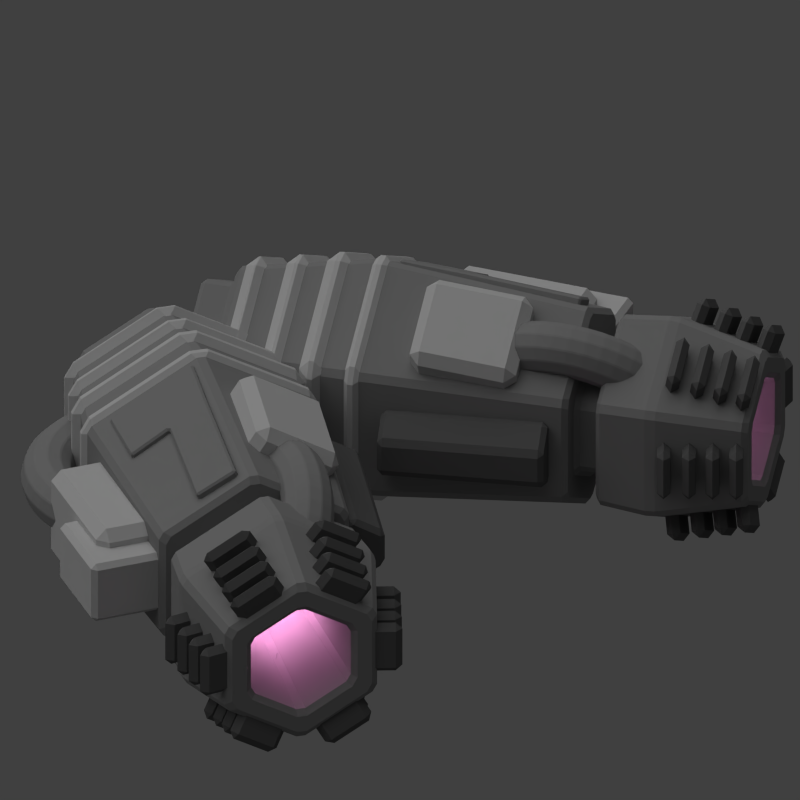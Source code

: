 # Source: small_steering_module.blend  (saved by Blender 2.69.0; exported with 4.5.12 LTS)
import bpy
from mathutils import Matrix  # noqa: F401  (used for matrix-valued properties, if any)

bpy.ops.wm.read_factory_settings(use_empty=True)
scene = bpy.context.scene
scene.name = 'Scene'

# ---- collections
col_collection_1 = bpy.data.collections.new('Collection 1'); scene.collection.children.link(col_collection_1)
col_group = bpy.data.collections.new('Group')  # instanced only; not linked into the scene

# ---- materials (node trees are filled in below, after node groups)
mat_material = bpy.data.materials.new('Material')
mat_material.alpha_threshold = 0.0
mat_material.use_transparent_shadow = False
mat_material.diffuse_color = (0.281, 0.281, 0.281, 1.0)
mat_material.roughness = 0.5
mat_material.line_color = (0.0, 0.0, 0.0, 1.0)
mat_material_002 = bpy.data.materials.new('Material.002')
mat_material_002.alpha_threshold = 0.0
mat_material_002.use_transparent_shadow = False
mat_material_002.diffuse_color = (0.1329, 0.1329, 0.1329, 1.0)
mat_material_002.roughness = 0.5
mat_material_002.line_color = (0.0, 0.0, 0.0, 1.0)
mat_material_001 = bpy.data.materials.new('Material.001')
mat_material_001.alpha_threshold = 0.0
mat_material_001.use_transparent_shadow = False
mat_material_001.diffuse_color = (0.6152, 0.6152, 0.6152, 1.0)
mat_material_001.roughness = 0.5
mat_material_001.line_color = (0.0, 0.0, 0.0, 1.0)

# ---- material node trees

# ---- world
world_world = bpy.data.worlds.new('World'); scene.world = world_world
world_world.color = (0.05088, 0.05088, 0.05088)
world_world.use_sun_shadow = False
world_world.sun_shadow_jitter_overblur = 0.0
world_world.cycles.sampling_method = 'MANUAL'
world_world.cycles.sample_map_resolution = 256

# ---- cameras
cam_camera = bpy.data.cameras.new('Camera')
cam_camera.type = 'ORTHO'
cam_camera.clip_end = 100.0
cam_camera.lens = 35.0
cam_camera.sensor_width = 32.0
cam_camera.sensor_height = 18.0
cam_camera.ortho_scale = 7.5
cam_camera.dof.focus_distance = 0.0
cam_camera.dof.aperture_fstop = 128.0

# ---- lights
light_lamp = bpy.data.lights.new('Lamp', 'POINT')
light_lamp.color = (1.0, 0.3599, 0.7405)
light_lamp.transmission_factor = 0.0
light_lamp.cutoff_distance = 30.0
light_lamp.energy = 200.0
light_lamp.shadow_buffer_clip_start = 1.001
light_lamp.shadow_soft_size = 1.0
light_lamp.shadow_maximum_resolution = 0.006
light_lamp.use_absolute_resolution = True
light_lamp.cycles.use_multiple_importance_sampling = False
light_sun = bpy.data.lights.new('Sun', 'SUN')
light_sun.transmission_factor = 0.0
light_sun.angle = 1.571
light_sun.energy = 1.0
light_sun.shadow_buffer_clip_start = 0.5
light_sun.shadow_soft_size = 1.0
light_sun.shadow_cascade_max_distance = 1000.0
light_sun.cycles.use_multiple_importance_sampling = False

# ---- meshes
me_torus_001 = bpy.data.meshes.new('Torus.001')
me_torus_001.from_pydata([(-0.4416, -0.7348, -2.958e-07), (-0.4416, -0.7013, 0.125), (-0.4416, -0.6098, 0.2165), (-0.4416, -0.4848, 0.25), (-0.4416, -0.3598, 0.2165), (-0.4416, -0.2683, 0.125), (-0.4416, -0.2348, -1.69e-07), (-0.4416, -0.2683, -0.125), (-0.4416, -0.3598, -0.2165), (-0.4416, -0.4848, -0.25), (-0.4416, -0.6098, -0.2165), (-0.4416, -0.7013, -0.125), (-0.2784, -0.7241, -3.129e-07), (-0.2828, -0.6909, 0.125), (-0.2948, -0.6002, 0.2165), (-0.3111, -0.4762, 0.25), (-0.3274, -0.3523, 0.2165), (-0.3393, -0.2616, 0.125), (-0.3437, -0.2284, -1.788e-07), (-0.3393, -0.2616, -0.125), (-0.3274, -0.3523, -0.2165), (-0.3111, -0.4762, -0.25), (-0.2948, -0.6002, -0.2165), (-0.2828, -0.6909, -0.125), (-0.1181, -0.6922, -2.98e-07), (-0.1267, -0.6599, 0.125), (-0.1504, -0.5715, 0.2165), (-0.1828, -0.4507, 0.25), (-0.2151, -0.33, 0.2165), (-0.2388, -0.2416, 0.125), (-0.2475, -0.2092, -1.937e-07), (-0.2388, -0.2416, -0.125), (-0.2151, -0.33, -0.2165), (-0.1828, -0.4507, -0.25), (-0.1504, -0.5715, -0.2165), (-0.1267, -0.6599, -0.125), (0.03676, -0.6397, -2.98e-07), (0.02394, -0.6087, 0.125), (-0.01108, -0.5242, 0.2165), (-0.05891, -0.4087, 0.25), (-0.1067, -0.2932, 0.2165), (-0.1418, -0.2087, 0.125), (-0.1546, -0.1777, -1.639e-07), (-0.1418, -0.2087, -0.125), (-0.1067, -0.2932, -0.2165), (-0.05891, -0.4087, -0.25), (-0.01108, -0.5242, -0.2165), (0.02394, -0.6087, -0.125), (0.1834, -0.5673, -2.98e-07), (0.1667, -0.5383, 0.125), (0.1209, -0.4591, 0.2165), (0.0584, -0.3508, 0.25), (-0.004096, -0.2426, 0.2165), (-0.04985, -0.1633, 0.125), (-0.0666, -0.1343, -1.788e-07), (-0.04985, -0.1633, -0.125), (-0.004096, -0.2426, -0.2165), (0.0584, -0.3508, -0.25), (0.1209, -0.4591, -0.2165), (0.1667, -0.5383, -0.125), (0.3194, -0.4765, -2.98e-07), (0.299, -0.4499, 0.125), (0.2433, -0.3773, 0.2165), (0.1672, -0.2782, 0.25), (0.09107, -0.179, 0.2165), (0.03536, -0.1064, 0.125), (0.01497, -0.07982, -1.788e-07), (0.03536, -0.1064, -0.125), (0.09107, -0.179, -0.2165), (0.1672, -0.2782, -0.25), (0.2433, -0.3773, -0.2165), (0.299, -0.4499, -0.125), (0.4423, -0.3687, -2.98e-07), (0.4186, -0.345, 0.125), (0.3539, -0.2803, 0.2165), (0.2655, -0.1919, 0.25), (0.1771, -0.1035, 0.2165), (0.1124, -0.03882, 0.125), (0.08873, -0.01513, -1.49e-07), (0.1124, -0.03882, -0.125), (0.1771, -0.1035, -0.2165), (0.2655, -0.1919, -0.25), (0.3539, -0.2803, -0.2165), (0.4186, -0.345, -0.125), (0.5501, -0.2458, -2.98e-07), (0.5235, -0.2254, 0.125), (0.4509, -0.1697, 0.2165), (0.3518, -0.09357, 0.25), (0.2526, -0.01747, 0.2165), (0.18, 0.03823, 0.125), (0.1534, 0.05862, -2.384e-07), (0.18, 0.03823, -0.125), (0.2526, -0.01747, -0.2165), (0.3518, -0.09357, -0.25), (0.4509, -0.1697, -0.2165), (0.5235, -0.2254, -0.125), (0.6409, -0.1098, -2.98e-07), (0.6119, -0.09306, 0.125), (0.5327, -0.0473, 0.2165), (0.4244, 0.0152, 0.25), (0.3162, 0.0777, 0.2165), (0.2369, 0.1234, 0.125), (0.2079, 0.1402, -2.384e-07), (0.2369, 0.1234, -0.125), (0.3162, 0.0777, -0.2165), (0.4244, 0.0152, -0.25), (0.5327, -0.0473, -0.2165), (0.6119, -0.09306, -0.125), (0.7133, 0.03684, -3.576e-07), (0.6823, 0.04966, 0.125), (0.5978, 0.08468, 0.2165), (0.4823, 0.1325, 0.25), (0.3668, 0.1803, 0.2165), (0.2823, 0.2154, 0.125), (0.2513, 0.2282, -1.788e-07), (0.2823, 0.2154, -0.125), (0.3668, 0.1803, -0.2165), (0.4823, 0.1325, -0.25), (0.5978, 0.08468, -0.2165), (0.6823, 0.04966, -0.125), (0.7658, 0.1917, -1.192e-07), (0.7335, 0.2003, 0.125), (0.6451, 0.224, 0.2165), (0.5243, 0.2564, 0.25), (0.4036, 0.2887, 0.2165), (0.3152, 0.3124, 0.125), (0.2828, 0.3211, -1.192e-07), (0.3152, 0.3124, -0.125), (0.4036, 0.2887, -0.2165), (0.5243, 0.2564, -0.25), (0.6451, 0.224, -0.2165), (0.7335, 0.2003, -0.125), (0.7977, 0.352, -1.192e-07), (0.7645, 0.3564, 0.125), (0.6738, 0.3684, 0.2165), (0.5498, 0.3847, 0.25), (0.4259, 0.401, 0.2165), (0.3352, 0.4129, 0.125), (0.302, 0.4173, -1.192e-07), (0.3352, 0.4129, -0.125), (0.4259, 0.401, -0.2165), (0.5498, 0.3847, -0.25), (0.6738, 0.3684, -0.2165), (0.7645, 0.3564, -0.125), (0.8084, 0.5152, -2.384e-07), (0.7749, 0.5152, 0.125), (0.6834, 0.5152, 0.2165), (0.5584, 0.5152, 0.25), (0.4334, 0.5152, 0.2165), (0.3419, 0.5152, 0.125), (0.3084, 0.5152, -1.192e-07), (0.3419, 0.5152, -0.125), (0.4334, 0.5152, -0.2165), (0.5584, 0.5152, -0.25), (0.6834, 0.5152, -0.2165), (0.7749, 0.5152, -0.125), (0.7977, 0.6784, -1.192e-07), (0.7645, 0.674, 0.125), (0.6738, 0.662, 0.2165), (0.5498, 0.6457, 0.25), (0.4259, 0.6294, 0.2165), (0.3352, 0.6175, 0.125), (0.302, 0.6131, -5.96e-08), (0.3352, 0.6175, -0.125), (0.4259, 0.6294, -0.2165), (0.5498, 0.6457, -0.25), (0.6738, 0.662, -0.2165), (0.7645, 0.674, -0.125), (0.7658, 0.8387, 0.0), (0.7335, 0.8301, 0.125), (0.6451, 0.8064, 0.2165), (0.5243, 0.774, 0.25), (0.4036, 0.7417, 0.2165), (0.3152, 0.718, 0.125), (0.2828, 0.7093, -5.96e-08), (0.3152, 0.718, -0.125), (0.4036, 0.7417, -0.2165), (0.5243, 0.774, -0.25), (0.6451, 0.8064, -0.2165), (0.7335, 0.8301, -0.125), (0.7133, 0.9936, -1.192e-07), (0.6823, 0.9807, 0.125), (0.5978, 0.9457, 0.2165), (0.4823, 0.8979, 0.25), (0.3668, 0.85, 0.2165), (0.2823, 0.815, 0.125), (0.2513, 0.8022, -5.96e-08), (0.2823, 0.815, -0.125), (0.3668, 0.85, -0.2165), (0.4823, 0.8979, -0.25), (0.5978, 0.9457, -0.2165), (0.6823, 0.9807, -0.125), (0.6409, 1.14, 0.0), (0.6119, 1.123, 0.125), (0.5327, 1.078, 0.2165), (0.4244, 1.015, 0.25), (0.3162, 0.9527, 0.2165), (0.2369, 0.9069, 0.125), (0.2079, 0.8902, 0.0), (0.2369, 0.9069, -0.125), (0.3162, 0.9527, -0.2165), (0.4244, 1.015, -0.25), (0.5327, 1.078, -0.2165), (0.6119, 1.123, -0.125), (0.5501, 1.276, 5.96e-08), (0.5235, 1.256, 0.125), (0.4509, 1.2, 0.2165), (0.3518, 1.124, 0.25), (0.2526, 1.048, 0.2165), (0.18, 0.9922, 0.125), (0.1534, 0.9718, 0.0), (0.18, 0.9922, -0.125), (0.2526, 1.048, -0.2165), (0.3518, 1.124, -0.25), (0.4509, 1.2, -0.2165), (0.5235, 1.256, -0.125), (0.4423, 1.399, 5.96e-08), (0.4186, 1.375, 0.125), (0.3539, 1.311, 0.2165), (0.2655, 1.222, 0.25), (0.1771, 1.134, 0.2165), (0.1124, 1.069, 0.125), (0.08873, 1.046, 2.98e-08), (0.1124, 1.069, -0.125), (0.1771, 1.134, -0.2165), (0.2655, 1.222, -0.25), (0.3539, 1.311, -0.2165), (0.4186, 1.375, -0.125), (0.3194, 1.507, 5.96e-08), (0.299, 1.48, 0.125), (0.2433, 1.408, 0.2165), (0.1672, 1.309, 0.25), (0.09107, 1.209, 0.2165), (0.03536, 1.137, 0.125), (0.01497, 1.11, 5.96e-08), (0.03536, 1.137, -0.125), (0.09107, 1.209, -0.2165), (0.1672, 1.309, -0.25), (0.2433, 1.408, -0.2165), (0.299, 1.48, -0.125), (0.1834, 1.598, 5.96e-08), (0.1667, 1.569, 0.125), (0.1209, 1.489, 0.2165), (0.0584, 1.381, 0.25), (-0.004096, 1.273, 0.2165), (-0.04985, 1.194, 0.125), (-0.0666, 1.165, 5.96e-08), (-0.04985, 1.194, -0.125), (-0.004096, 1.273, -0.2165), (0.0584, 1.381, -0.25), (0.1209, 1.489, -0.2165), (0.1667, 1.569, -0.125), (0.03676, 1.67, 2.682e-07), (0.02394, 1.639, 0.125), (-0.01108, 1.555, 0.2165), (-0.05891, 1.439, 0.25), (-0.1067, 1.324, 0.2165), (-0.1418, 1.239, 0.125), (-0.1546, 1.208, 1.341e-07), (-0.1418, 1.239, -0.125), (-0.1067, 1.324, -0.2165), (-0.05891, 1.439, -0.25), (-0.01108, 1.555, -0.2165), (0.02394, 1.639, -0.125), (-0.1181, 1.723, 2.682e-07), (-0.1267, 1.69, 0.125), (-0.1504, 1.602, 0.2165), (-0.1828, 1.481, 0.25), (-0.2151, 1.36, 0.2165), (-0.2388, 1.272, 0.125), (-0.2475, 1.24, 1.341e-07), (-0.2388, 1.272, -0.125), (-0.2151, 1.36, -0.2165), (-0.1828, 1.481, -0.25), (-0.1504, 1.602, -0.2165), (-0.1267, 1.69, -0.125), (-0.2784, 1.755, 2.533e-07), (-0.2828, 1.721, 0.125), (-0.2948, 1.631, 0.2165), (-0.3111, 1.507, 0.25), (-0.3274, 1.383, 0.2165), (-0.3393, 1.292, 0.125), (-0.3437, 1.259, 1.416e-07), (-0.3393, 1.292, -0.125), (-0.3274, 1.383, -0.2165), (-0.3111, 1.507, -0.25), (-0.2948, 1.631, -0.2165), (-0.2828, 1.721, -0.125), (-0.4416, 1.765, 2.785e-07), (-0.4416, 1.732, 0.125), (-0.4416, 1.64, 0.2165), (-0.4416, 1.515, 0.25), (-0.4416, 1.39, 0.2165), (-0.4416, 1.299, 0.125), (-0.4416, 1.265, 1.517e-07), (-0.4416, 1.299, -0.125), (-0.4416, 1.39, -0.2165), (-0.4416, 1.515, -0.25), (-0.4416, 1.64, -0.2165), (-0.4416, 1.732, -0.125), (-0.6048, 1.755, 2.831e-07), (-0.6004, 1.721, 0.125), (-0.5884, 1.631, 0.2165), (-0.5721, 1.507, 0.25), (-0.5558, 1.383, 0.2165), (-0.5439, 1.292, 0.125), (-0.5395, 1.259, 1.565e-07), (-0.5439, 1.292, -0.125), (-0.5558, 1.383, -0.2165), (-0.5721, 1.507, -0.25), (-0.5884, 1.631, -0.2165), (-0.6004, 1.721, -0.125), (-0.7651, 1.723, 3.278e-07), (-0.7565, 1.69, 0.125), (-0.7328, 1.602, 0.2165), (-0.7004, 1.481, 0.25), (-0.6681, 1.36, 0.2165), (-0.6444, 1.272, 0.125), (-0.6357, 1.24, 1.639e-07), (-0.6444, 1.272, -0.125), (-0.6681, 1.36, -0.2165), (-0.7004, 1.481, -0.25), (-0.7328, 1.602, -0.2165), (-0.7565, 1.69, -0.125), (-0.92, 1.67, 3.278e-07), (-0.9071, 1.639, 0.125), (-0.8721, 1.555, 0.2165), (-0.8243, 1.439, 0.25), (-0.7764, 1.324, 0.2165), (-0.7414, 1.239, 0.125), (-0.7286, 1.208, 2.235e-07), (-0.7414, 1.239, -0.125), (-0.7764, 1.324, -0.2165), (-0.8243, 1.439, -0.25), (-0.8721, 1.555, -0.2165), (-0.9071, 1.639, -0.125), (-1.067, 1.598, 2.98e-07), (-1.05, 1.569, 0.125), (-1.004, 1.489, 0.2165), (-0.9416, 1.381, 0.25), (-0.8791, 1.273, 0.2165), (-0.8333, 1.194, 0.125), (-0.8166, 1.165, 1.788e-07), (-0.8333, 1.194, -0.125), (-0.8791, 1.273, -0.2165), (-0.9416, 1.381, -0.25), (-1.004, 1.489, -0.2165), (-1.05, 1.569, -0.125), (-1.203, 1.507, 2.98e-07), (-1.182, 1.48, 0.125), (-1.126, 1.408, 0.2165), (-1.05, 1.309, 0.25), (-0.9743, 1.209, 0.2165), (-0.9186, 1.137, 0.125), (-0.8982, 1.11, 1.788e-07), (-0.9186, 1.137, -0.125), (-0.9743, 1.209, -0.2165), (-1.05, 1.309, -0.25), (-1.126, 1.408, -0.2165), (-1.182, 1.48, -0.125), (-1.325, 1.399, 2.98e-07), (-1.302, 1.375, 0.125), (-1.237, 1.311, 0.2165), (-1.149, 1.222, 0.25), (-1.06, 1.134, 0.2165), (-0.9956, 1.069, 0.125), (-0.9719, 1.046, 1.788e-07), (-0.9956, 1.069, -0.125), (-1.06, 1.134, -0.2165), (-1.149, 1.222, -0.25), (-1.237, 1.311, -0.2165), (-1.302, 1.375, -0.125), (-1.433, 1.276, 2.98e-07), (-1.407, 1.256, 0.125), (-1.334, 1.2, 0.2165), (-1.235, 1.124, 0.25), (-1.136, 1.048, 0.2165), (-1.063, 0.9922, 0.125), (-1.037, 0.9718, 2.384e-07), (-1.063, 0.9922, -0.125), (-1.136, 1.048, -0.2165), (-1.235, 1.124, -0.25), (-1.334, 1.2, -0.2165), (-1.407, 1.256, -0.125), (-1.524, 1.14, 1.788e-07), (-1.495, 1.123, 0.125), (-1.416, 1.078, 0.2165), (-1.308, 1.015, 0.25), (-1.199, 0.9527, 0.2165), (-1.12, 0.9069, 0.125), (-1.091, 0.8902, 1.788e-07), (-1.12, 0.9069, -0.125), (-1.199, 0.9527, -0.2165), (-1.308, 1.015, -0.25), (-1.416, 1.078, -0.2165), (-1.495, 1.123, -0.125), (-1.596, 0.9935, 3.576e-07), (-1.566, 0.9807, 0.125), (-1.481, 0.9457, 0.2165), (-1.365, 0.8979, 0.25), (-1.25, 0.85, 0.2165), (-1.165, 0.815, 0.125), (-1.135, 0.8022, 2.384e-07), (-1.165, 0.815, -0.125), (-1.25, 0.85, -0.2165), (-1.365, 0.8979, -0.25), (-1.481, 0.9457, -0.2165), (-1.566, 0.9807, -0.125), (-1.649, 0.8387, 1.192e-07), (-1.617, 0.8301, 0.125), (-1.528, 0.8064, 0.2165), (-1.408, 0.774, 0.25), (-1.287, 0.7417, 0.2165), (-1.198, 0.718, 0.125), (-1.166, 0.7093, 1.788e-07), (-1.198, 0.718, -0.125), (-1.287, 0.7417, -0.2165), (-1.408, 0.774, -0.25), (-1.528, 0.8064, -0.2165), (-1.617, 0.8301, -0.125), (-1.681, 0.6784, 1.192e-07), (-1.648, 0.674, 0.125), (-1.557, 0.662, 0.2165), (-1.433, 0.6457, 0.25), (-1.309, 0.6294, 0.2165), (-1.218, 0.6175, 0.125), (-1.185, 0.6131, 1.192e-07), (-1.218, 0.6175, -0.125), (-1.309, 0.6294, -0.2165), (-1.433, 0.6457, -0.25), (-1.557, 0.662, -0.2165), (-1.648, 0.674, -0.125), (-1.692, 0.5152, 1.192e-07), (-1.658, 0.5152, 0.125), (-1.567, 0.5152, 0.2165), (-1.442, 0.5152, 0.25), (-1.317, 0.5152, 0.2165), (-1.225, 0.5152, 0.125), (-1.192, 0.5152, 1.192e-07), (-1.225, 0.5152, -0.125), (-1.317, 0.5152, -0.2165), (-1.442, 0.5152, -0.25), (-1.567, 0.5152, -0.2165), (-1.658, 0.5152, -0.125), (-1.681, 0.352, 1.192e-07), (-1.648, 0.3564, 0.125), (-1.557, 0.3684, 0.2165), (-1.433, 0.3847, 0.25), (-1.309, 0.401, 0.2165), (-1.218, 0.4129, 0.125), (-1.185, 0.4173, 1.192e-07), (-1.218, 0.4129, -0.125), (-1.309, 0.401, -0.2165), (-1.433, 0.3847, -0.25), (-1.557, 0.3684, -0.2165), (-1.648, 0.3564, -0.125), (-1.649, 0.1917, 0.0), (-1.617, 0.2003, 0.125), (-1.528, 0.224, 0.2165), (-1.408, 0.2564, 0.25), (-1.287, 0.2887, 0.2165), (-1.198, 0.3124, 0.125), (-1.166, 0.3211, 5.96e-08), (-1.198, 0.3124, -0.125), (-1.287, 0.2887, -0.2165), (-1.408, 0.2564, -0.25), (-1.528, 0.224, -0.2165), (-1.617, 0.2003, -0.125), (-1.596, 0.03684, 0.0), (-1.566, 0.04966, 0.125), (-1.481, 0.08468, 0.2165), (-1.365, 0.1325, 0.25), (-1.25, 0.1803, 0.2165), (-1.165, 0.2154, 0.125), (-1.135, 0.2282, 5.96e-08), (-1.165, 0.2154, -0.125), (-1.25, 0.1803, -0.2165), (-1.365, 0.1325, -0.25), (-1.481, 0.08468, -0.2165), (-1.566, 0.04966, -0.125), (-1.524, -0.1098, -5.96e-08), (-1.495, -0.09306, 0.125), (-1.416, -0.0473, 0.2165), (-1.308, 0.0152, 0.25), (-1.199, 0.0777, 0.2165), (-1.12, 0.1234, 0.125), (-1.091, 0.1402, 5.96e-08), (-1.12, 0.1234, -0.125), (-1.199, 0.0777, -0.2165), (-1.308, 0.0152, -0.25), (-1.416, -0.0473, -0.2165), (-1.495, -0.09306, -0.125), (-1.433, -0.2458, -5.96e-08), (-1.407, -0.2254, 0.125), (-1.334, -0.1697, 0.2165), (-1.235, -0.09357, 0.25), (-1.136, -0.01747, 0.2165), (-1.063, 0.03823, 0.125), (-1.037, 0.05862, 5.96e-08), (-1.063, 0.03824, -0.125), (-1.136, -0.01747, -0.2165), (-1.235, -0.09357, -0.25), (-1.334, -0.1697, -0.2165), (-1.407, -0.2254, -0.125), (-1.325, -0.3687, -5.96e-08), (-1.302, -0.345, 0.125), (-1.237, -0.2803, 0.2165), (-1.149, -0.1919, 0.25), (-1.06, -0.1035, 0.2165), (-0.9956, -0.03882, 0.125), (-0.9719, -0.01513, 2.98e-08), (-0.9956, -0.03882, -0.125), (-1.06, -0.1035, -0.2165), (-1.149, -0.1919, -0.25), (-1.237, -0.2803, -0.2165), (-1.302, -0.345, -0.125), (-1.203, -0.4765, -5.96e-08), (-1.182, -0.4499, 0.125), (-1.126, -0.3773, 0.2165), (-1.05, -0.2782, 0.25), (-0.9743, -0.179, 0.2165), (-0.9186, -0.1064, 0.125), (-0.8982, -0.07982, -5.96e-08), (-0.9186, -0.1064, -0.125), (-0.9743, -0.179, -0.2165), (-1.05, -0.2782, -0.25), (-1.126, -0.3773, -0.2165), (-1.182, -0.4499, -0.125), (-1.067, -0.5673, -5.96e-08), (-1.05, -0.5383, 0.125), (-1.004, -0.4591, 0.2165), (-0.9416, -0.3508, 0.25), (-0.8791, -0.2426, 0.2165), (-0.8333, -0.1633, 0.125), (-0.8166, -0.1343, -5.96e-08), (-0.8333, -0.1633, -0.125), (-0.8791, -0.2426, -0.2165), (-0.9416, -0.3508, -0.25), (-1.004, -0.4591, -0.2165), (-1.05, -0.5383, -0.125), (-0.92, -0.6397, -1.192e-07), (-0.9071, -0.6087, 0.125), (-0.8721, -0.5242, 0.2165), (-0.8243, -0.4087, 0.25), (-0.7764, -0.2932, 0.2165), (-0.7414, -0.2087, 0.125), (-0.7286, -0.1777, -7.451e-08), (-0.7414, -0.2087, -0.125), (-0.7764, -0.2932, -0.2165), (-0.8243, -0.4087, -0.25), (-0.8721, -0.5242, -0.2165), (-0.9071, -0.6087, -0.125), (-0.7651, -0.6922, -1.192e-07), (-0.7565, -0.6599, 0.125), (-0.7328, -0.5715, 0.2165), (-0.7004, -0.4507, 0.25), (-0.6681, -0.33, 0.2165), (-0.6444, -0.2416, 0.125), (-0.6357, -0.2092, -1.043e-07), (-0.6444, -0.2416, -0.125), (-0.6681, -0.33, -0.2165), (-0.7004, -0.4507, -0.25), (-0.7328, -0.5715, -0.2165), (-0.7565, -0.6599, -0.125), (-0.6048, -0.7241, -2.831e-07), (-0.6004, -0.6909, 0.125), (-0.5884, -0.6002, 0.2165), (-0.5721, -0.4762, 0.25), (-0.5558, -0.3523, 0.2165), (-0.5439, -0.2616, 0.125), (-0.5395, -0.2284, -1.639e-07), (-0.5439, -0.2616, -0.125), (-0.5558, -0.3523, -0.2165), (-0.5721, -0.4762, -0.25), (-0.5884, -0.6002, -0.2165), (-0.6004, -0.6909, -0.125)], [], [(0, 12, 13, 1), (1, 13, 14, 2), (2, 14, 15, 3), (3, 15, 16, 4), (4, 16, 17, 5), (5, 17, 18, 6), (6, 18, 19, 7), (7, 19, 20, 8), (8, 20, 21, 9), (9, 21, 22, 10), (10, 22, 23, 11), (0, 11, 23, 12), (12, 24, 25, 13), (13, 25, 26, 14), (14, 26, 27, 15), (15, 27, 28, 16), (16, 28, 29, 17), (17, 29, 30, 18), (18, 30, 31, 19), (19, 31, 32, 20), (20, 32, 33, 21), (21, 33, 34, 22), (22, 34, 35, 23), (23, 35, 24, 12), (24, 36, 37, 25), (25, 37, 38, 26), (26, 38, 39, 27), (27, 39, 40, 28), (28, 40, 41, 29), (29, 41, 42, 30), (30, 42, 43, 31), (31, 43, 44, 32), (32, 44, 45, 33), (33, 45, 46, 34), (34, 46, 47, 35), (35, 47, 36, 24), (36, 48, 49, 37), (37, 49, 50, 38), (38, 50, 51, 39), (39, 51, 52, 40), (40, 52, 53, 41), (41, 53, 54, 42), (42, 54, 55, 43), (43, 55, 56, 44), (44, 56, 57, 45), (45, 57, 58, 46), (46, 58, 59, 47), (47, 59, 48, 36), (48, 60, 61, 49), (49, 61, 62, 50), (50, 62, 63, 51), (51, 63, 64, 52), (52, 64, 65, 53), (53, 65, 66, 54), (54, 66, 67, 55), (55, 67, 68, 56), (56, 68, 69, 57), (57, 69, 70, 58), (58, 70, 71, 59), (59, 71, 60, 48), (60, 72, 73, 61), (61, 73, 74, 62), (62, 74, 75, 63), (63, 75, 76, 64), (64, 76, 77, 65), (65, 77, 78, 66), (66, 78, 79, 67), (67, 79, 80, 68), (68, 80, 81, 69), (69, 81, 82, 70), (70, 82, 83, 71), (71, 83, 72, 60), (72, 84, 85, 73), (73, 85, 86, 74), (74, 86, 87, 75), (75, 87, 88, 76), (76, 88, 89, 77), (77, 89, 90, 78), (78, 90, 91, 79), (79, 91, 92, 80), (80, 92, 93, 81), (81, 93, 94, 82), (82, 94, 95, 83), (83, 95, 84, 72), (84, 96, 97, 85), (85, 97, 98, 86), (86, 98, 99, 87), (87, 99, 100, 88), (88, 100, 101, 89), (89, 101, 102, 90), (90, 102, 103, 91), (91, 103, 104, 92), (92, 104, 105, 93), (93, 105, 106, 94), (94, 106, 107, 95), (95, 107, 96, 84), (96, 108, 109, 97), (97, 109, 110, 98), (98, 110, 111, 99), (99, 111, 112, 100), (100, 112, 113, 101), (101, 113, 114, 102), (102, 114, 115, 103), (103, 115, 116, 104), (104, 116, 117, 105), (105, 117, 118, 106), (106, 118, 119, 107), (107, 119, 108, 96), (108, 120, 121, 109), (109, 121, 122, 110), (110, 122, 123, 111), (111, 123, 124, 112), (112, 124, 125, 113), (113, 125, 126, 114), (114, 126, 127, 115), (115, 127, 128, 116), (116, 128, 129, 117), (117, 129, 130, 118), (118, 130, 131, 119), (119, 131, 120, 108), (120, 132, 133, 121), (121, 133, 134, 122), (122, 134, 135, 123), (123, 135, 136, 124), (124, 136, 137, 125), (125, 137, 138, 126), (126, 138, 139, 127), (127, 139, 140, 128), (128, 140, 141, 129), (129, 141, 142, 130), (130, 142, 143, 131), (131, 143, 132, 120), (132, 144, 145, 133), (133, 145, 146, 134), (134, 146, 147, 135), (135, 147, 148, 136), (136, 148, 149, 137), (137, 149, 150, 138), (138, 150, 151, 139), (139, 151, 152, 140), (140, 152, 153, 141), (141, 153, 154, 142), (142, 154, 155, 143), (143, 155, 144, 132), (144, 156, 157, 145), (145, 157, 158, 146), (146, 158, 159, 147), (147, 159, 160, 148), (148, 160, 161, 149), (149, 161, 162, 150), (150, 162, 163, 151), (151, 163, 164, 152), (152, 164, 165, 153), (153, 165, 166, 154), (154, 166, 167, 155), (155, 167, 156, 144), (156, 168, 169, 157), (157, 169, 170, 158), (158, 170, 171, 159), (159, 171, 172, 160), (160, 172, 173, 161), (161, 173, 174, 162), (162, 174, 175, 163), (163, 175, 176, 164), (164, 176, 177, 165), (165, 177, 178, 166), (166, 178, 179, 167), (167, 179, 168, 156), (168, 180, 181, 169), (169, 181, 182, 170), (170, 182, 183, 171), (171, 183, 184, 172), (172, 184, 185, 173), (173, 185, 186, 174), (174, 186, 187, 175), (175, 187, 188, 176), (176, 188, 189, 177), (177, 189, 190, 178), (178, 190, 191, 179), (179, 191, 180, 168), (180, 192, 193, 181), (181, 193, 194, 182), (182, 194, 195, 183), (183, 195, 196, 184), (184, 196, 197, 185), (185, 197, 198, 186), (186, 198, 199, 187), (187, 199, 200, 188), (188, 200, 201, 189), (189, 201, 202, 190), (190, 202, 203, 191), (191, 203, 192, 180), (192, 204, 205, 193), (193, 205, 206, 194), (194, 206, 207, 195), (195, 207, 208, 196), (196, 208, 209, 197), (197, 209, 210, 198), (198, 210, 211, 199), (199, 211, 212, 200), (200, 212, 213, 201), (201, 213, 214, 202), (202, 214, 215, 203), (203, 215, 204, 192), (204, 216, 217, 205), (205, 217, 218, 206), (206, 218, 219, 207), (207, 219, 220, 208), (208, 220, 221, 209), (209, 221, 222, 210), (210, 222, 223, 211), (211, 223, 224, 212), (212, 224, 225, 213), (213, 225, 226, 214), (214, 226, 227, 215), (215, 227, 216, 204), (216, 228, 229, 217), (217, 229, 230, 218), (218, 230, 231, 219), (219, 231, 232, 220), (220, 232, 233, 221), (221, 233, 234, 222), (222, 234, 235, 223), (223, 235, 236, 224), (224, 236, 237, 225), (225, 237, 238, 226), (226, 238, 239, 227), (227, 239, 228, 216), (228, 240, 241, 229), (229, 241, 242, 230), (230, 242, 243, 231), (231, 243, 244, 232), (232, 244, 245, 233), (233, 245, 246, 234), (234, 246, 247, 235), (235, 247, 248, 236), (236, 248, 249, 237), (237, 249, 250, 238), (238, 250, 251, 239), (239, 251, 240, 228), (240, 252, 253, 241), (241, 253, 254, 242), (242, 254, 255, 243), (243, 255, 256, 244), (244, 256, 257, 245), (245, 257, 258, 246), (246, 258, 259, 247), (247, 259, 260, 248), (248, 260, 261, 249), (249, 261, 262, 250), (250, 262, 263, 251), (251, 263, 252, 240), (252, 264, 265, 253), (253, 265, 266, 254), (254, 266, 267, 255), (255, 267, 268, 256), (256, 268, 269, 257), (257, 269, 270, 258), (258, 270, 271, 259), (259, 271, 272, 260), (260, 272, 273, 261), (261, 273, 274, 262), (262, 274, 275, 263), (263, 275, 264, 252), (264, 276, 277, 265), (265, 277, 278, 266), (266, 278, 279, 267), (267, 279, 280, 268), (268, 280, 281, 269), (269, 281, 282, 270), (270, 282, 283, 271), (271, 283, 284, 272), (272, 284, 285, 273), (273, 285, 286, 274), (274, 286, 287, 275), (275, 287, 276, 264), (276, 288, 289, 277), (277, 289, 290, 278), (278, 290, 291, 279), (279, 291, 292, 280), (280, 292, 293, 281), (281, 293, 294, 282), (282, 294, 295, 283), (283, 295, 296, 284), (284, 296, 297, 285), (285, 297, 298, 286), (286, 298, 299, 287), (287, 299, 288, 276), (288, 300, 301, 289), (289, 301, 302, 290), (290, 302, 303, 291), (291, 303, 304, 292), (292, 304, 305, 293), (293, 305, 306, 294), (294, 306, 307, 295), (295, 307, 308, 296), (296, 308, 309, 297), (297, 309, 310, 298), (298, 310, 311, 299), (299, 311, 300, 288), (300, 312, 313, 301), (301, 313, 314, 302), (302, 314, 315, 303), (303, 315, 316, 304), (304, 316, 317, 305), (305, 317, 318, 306), (306, 318, 319, 307), (307, 319, 320, 308), (308, 320, 321, 309), (309, 321, 322, 310), (310, 322, 323, 311), (311, 323, 312, 300), (312, 324, 325, 313), (313, 325, 326, 314), (314, 326, 327, 315), (315, 327, 328, 316), (316, 328, 329, 317), (317, 329, 330, 318), (318, 330, 331, 319), (319, 331, 332, 320), (320, 332, 333, 321), (321, 333, 334, 322), (322, 334, 335, 323), (323, 335, 324, 312), (324, 336, 337, 325), (325, 337, 338, 326), (326, 338, 339, 327), (327, 339, 340, 328), (328, 340, 341, 329), (329, 341, 342, 330), (330, 342, 343, 331), (331, 343, 344, 332), (332, 344, 345, 333), (333, 345, 346, 334), (334, 346, 347, 335), (335, 347, 336, 324), (336, 348, 349, 337), (337, 349, 350, 338), (338, 350, 351, 339), (339, 351, 352, 340), (340, 352, 353, 341), (341, 353, 354, 342), (342, 354, 355, 343), (343, 355, 356, 344), (344, 356, 357, 345), (345, 357, 358, 346), (346, 358, 359, 347), (347, 359, 348, 336), (348, 360, 361, 349), (349, 361, 362, 350), (350, 362, 363, 351), (351, 363, 364, 352), (352, 364, 365, 353), (353, 365, 366, 354), (354, 366, 367, 355), (355, 367, 368, 356), (356, 368, 369, 357), (357, 369, 370, 358), (358, 370, 371, 359), (359, 371, 360, 348), (360, 372, 373, 361), (361, 373, 374, 362), (362, 374, 375, 363), (363, 375, 376, 364), (364, 376, 377, 365), (365, 377, 378, 366), (366, 378, 379, 367), (367, 379, 380, 368), (368, 380, 381, 369), (369, 381, 382, 370), (370, 382, 383, 371), (371, 383, 372, 360), (372, 384, 385, 373), (373, 385, 386, 374), (374, 386, 387, 375), (375, 387, 388, 376), (376, 388, 389, 377), (377, 389, 390, 378), (378, 390, 391, 379), (379, 391, 392, 380), (380, 392, 393, 381), (381, 393, 394, 382), (382, 394, 395, 383), (383, 395, 384, 372), (384, 396, 397, 385), (385, 397, 398, 386), (386, 398, 399, 387), (387, 399, 400, 388), (388, 400, 401, 389), (389, 401, 402, 390), (390, 402, 403, 391), (391, 403, 404, 392), (392, 404, 405, 393), (393, 405, 406, 394), (394, 406, 407, 395), (395, 407, 396, 384), (396, 408, 409, 397), (397, 409, 410, 398), (398, 410, 411, 399), (399, 411, 412, 400), (400, 412, 413, 401), (401, 413, 414, 402), (402, 414, 415, 403), (403, 415, 416, 404), (404, 416, 417, 405), (405, 417, 418, 406), (406, 418, 419, 407), (407, 419, 408, 396), (408, 420, 421, 409), (409, 421, 422, 410), (410, 422, 423, 411), (411, 423, 424, 412), (412, 424, 425, 413), (413, 425, 426, 414), (414, 426, 427, 415), (415, 427, 428, 416), (416, 428, 429, 417), (417, 429, 430, 418), (418, 430, 431, 419), (419, 431, 420, 408), (420, 432, 433, 421), (421, 433, 434, 422), (422, 434, 435, 423), (423, 435, 436, 424), (424, 436, 437, 425), (425, 437, 438, 426), (426, 438, 439, 427), (427, 439, 440, 428), (428, 440, 441, 429), (429, 441, 442, 430), (430, 442, 443, 431), (431, 443, 432, 420), (432, 444, 445, 433), (433, 445, 446, 434), (434, 446, 447, 435), (435, 447, 448, 436), (436, 448, 449, 437), (437, 449, 450, 438), (438, 450, 451, 439), (439, 451, 452, 440), (440, 452, 453, 441), (441, 453, 454, 442), (442, 454, 455, 443), (443, 455, 444, 432), (444, 456, 457, 445), (445, 457, 458, 446), (446, 458, 459, 447), (447, 459, 460, 448), (448, 460, 461, 449), (449, 461, 462, 450), (450, 462, 463, 451), (451, 463, 464, 452), (452, 464, 465, 453), (453, 465, 466, 454), (454, 466, 467, 455), (455, 467, 456, 444), (456, 468, 469, 457), (457, 469, 470, 458), (458, 470, 471, 459), (459, 471, 472, 460), (460, 472, 473, 461), (461, 473, 474, 462), (462, 474, 475, 463), (463, 475, 476, 464), (464, 476, 477, 465), (465, 477, 478, 466), (466, 478, 479, 467), (467, 479, 468, 456), (468, 480, 481, 469), (469, 481, 482, 470), (470, 482, 483, 471), (471, 483, 484, 472), (472, 484, 485, 473), (473, 485, 486, 474), (474, 486, 487, 475), (475, 487, 488, 476), (476, 488, 489, 477), (477, 489, 490, 478), (478, 490, 491, 479), (479, 491, 480, 468), (480, 492, 493, 481), (481, 493, 494, 482), (482, 494, 495, 483), (483, 495, 496, 484), (484, 496, 497, 485), (485, 497, 498, 486), (486, 498, 499, 487), (487, 499, 500, 488), (488, 500, 501, 489), (489, 501, 502, 490), (490, 502, 503, 491), (491, 503, 492, 480), (492, 504, 505, 493), (493, 505, 506, 494), (494, 506, 507, 495), (495, 507, 508, 496), (496, 508, 509, 497), (497, 509, 510, 498), (498, 510, 511, 499), (499, 511, 512, 500), (500, 512, 513, 501), (501, 513, 514, 502), (502, 514, 515, 503), (503, 515, 504, 492), (504, 516, 517, 505), (505, 517, 518, 506), (506, 518, 519, 507), (507, 519, 520, 508), (508, 520, 521, 509), (509, 521, 522, 510), (510, 522, 523, 511), (511, 523, 524, 512), (512, 524, 525, 513), (513, 525, 526, 514), (514, 526, 527, 515), (515, 527, 516, 504), (516, 528, 529, 517), (517, 529, 530, 518), (518, 530, 531, 519), (519, 531, 532, 520), (520, 532, 533, 521), (521, 533, 534, 522), (522, 534, 535, 523), (523, 535, 536, 524), (524, 536, 537, 525), (525, 537, 538, 526), (526, 538, 539, 527), (527, 539, 528, 516), (528, 540, 541, 529), (529, 541, 542, 530), (530, 542, 543, 531), (531, 543, 544, 532), (532, 544, 545, 533), (533, 545, 546, 534), (534, 546, 547, 535), (535, 547, 548, 536), (536, 548, 549, 537), (537, 549, 550, 538), (538, 550, 551, 539), (539, 551, 540, 528), (540, 552, 553, 541), (541, 553, 554, 542), (542, 554, 555, 543), (543, 555, 556, 544), (544, 556, 557, 545), (545, 557, 558, 546), (546, 558, 559, 547), (547, 559, 560, 548), (548, 560, 561, 549), (549, 561, 562, 550), (550, 562, 563, 551), (551, 563, 552, 540), (552, 564, 565, 553), (553, 565, 566, 554), (554, 566, 567, 555), (555, 567, 568, 556), (556, 568, 569, 557), (557, 569, 570, 558), (558, 570, 571, 559), (559, 571, 572, 560), (560, 572, 573, 561), (561, 573, 574, 562), (562, 574, 575, 563), (563, 575, 564, 552), (564, 0, 1, 565), (565, 1, 2, 566), (566, 2, 3, 567), (567, 3, 4, 568), (568, 4, 5, 569), (569, 5, 6, 570), (570, 6, 7, 571), (571, 7, 8, 572), (572, 8, 9, 573), (573, 9, 10, 574), (574, 10, 11, 575), (575, 11, 0, 564)])
me_torus_001.materials.append(mat_material)
me_torus_001.use_remesh_preserve_volume = False
me_torus_001.use_remesh_preserve_attributes = False
me_torus_001.use_mirror_vertex_groups = False
me_torus_001.update()
me_torus = bpy.data.meshes.new('Torus')
me_torus.from_pydata([(0.1245, -2.424, 0.4657), (0.02776, -2.34, 0.4811), (-0.02516, -2.224, 0.4564), (0.3125, -2.383, 0.5413), (0.1959, -2.354, 0.5893), (0.09375, -2.275, 0.5954), (0.03349, -2.166, 0.558), (0.03125, -2.058, 0.4871), (0.4124, -2.354, 0.4643), (0.3805, -2.292, 0.659), (0.262, -2.265, 0.7038), (0.1549, -2.193, 0.7014), (0.08787, -2.094, 0.6522), (0.07883, -1.994, 0.5696), (0.1302, -1.922, 0.4756), (0.5299, -2.193, 0.4848), (0.4785, -2.265, 0.5788), (0.4419, -2.184, 0.7655), (0.3218, -2.16, 0.8075), (0.2102, -2.096, 0.7972), (0.137, -2.007, 0.7374), (0.1219, -1.919, 0.6441), (0.1688, -1.854, 0.5423), (0.2652, -1.831, 0.4593), (0.3853, -1.854, 0.4173), (0.4969, -1.919, 0.4276), (0.5701, -2.007, 0.4874), (0.5852, -2.096, 0.5807), (0.5384, -2.16, 0.6825), (0.4958, -2.061, 0.8588), (0.3743, -2.041, 0.8983), (0.2588, -1.985, 0.8812), (0.1802, -1.909, 0.8121), (0.1596, -1.833, 0.7094), (0.2025, -1.777, 0.6008), (0.2975, -1.757, 0.5153), (0.419, -1.777, 0.4758), (0.5346, -1.833, 0.4929), (0.6132, -1.909, 0.5621), (0.6338, -1.985, 0.6647), (0.5908, -2.041, 0.7733), (0.5413, -1.925, 0.9375), (0.4185, -1.909, 0.9749), (0.2996, -1.863, 0.952), (0.2165, -1.8, 0.875), (0.1914, -1.738, 0.7645), (0.231, -1.692, 0.6501), (0.3248, -1.675, 0.5625), (0.4475, -1.692, 0.5251), (0.5664, -1.738, 0.548), (0.6495, -1.8, 0.625), (0.6746, -1.863, 0.7355), (0.635, -1.909, 0.8499), (0.5774, -1.779, 1.0), (0.4537, -1.766, 1.036), (0.3322, -1.731, 1.008), (0.2454, -1.683, 0.9251), (0.2167, -1.635, 0.8083), (0.2537, -1.6, 0.6894), (0.3465, -1.587, 0.6001), (0.4702, -1.6, 0.5644), (0.5917, -1.635, 0.5918), (0.6784, -1.683, 0.6751), (0.7072, -1.731, 0.7919), (0.6702, -1.766, 0.9108), (0.6037, -1.624, 1.046), (0.4793, -1.615, 1.08), (0.3558, -1.591, 1.049), (0.2665, -1.559, 0.9615), (0.2351, -1.527, 0.8402), (0.2701, -1.503, 0.7179), (0.3622, -1.494, 0.6274), (0.4867, -1.503, 0.5929), (0.6101, -1.527, 0.6237), (0.6995, -1.559, 0.7115), (0.7308, -1.591, 0.8328), (0.6958, -1.615, 0.9551), (0.6197, -1.463, 1.073), (0.4948, -1.459, 1.107), (0.3702, -1.447, 1.074), (0.2792, -1.431, 0.9836), (0.2463, -1.414, 0.8595), (0.2801, -1.403, 0.7352), (0.3718, -1.398, 0.644), (0.4966, -1.403, 0.6102), (0.6213, -1.414, 0.643), (0.7122, -1.431, 0.7336), (0.7452, -1.447, 0.8577), (0.7113, -1.459, 0.982), (0.625, -1.3, 1.083), (0.5, -1.3, 1.116), (0.375, -1.3, 1.083), (0.2835, -1.3, 0.991), (0.25, -1.3, 0.866), (0.2835, -1.3, 0.741), (0.375, -1.3, 0.6495), (0.5, -1.3, 0.616), (0.625, -1.3, 0.6495), (0.7165, -1.3, 0.741), (0.75, -1.3, 0.866), (0.7165, -1.3, 0.991), (0.6197, -1.137, 1.073), (0.4948, -1.141, 1.107), (0.3702, -1.153, 1.074), (0.2792, -1.17, 0.9836), (0.2463, -1.186, 0.8595), (0.2801, -1.198, 0.7352), (0.3718, -1.202, 0.644), (0.4966, -1.198, 0.6102), (0.6213, -1.186, 0.643), (0.7122, -1.17, 0.7336), (0.7452, -1.153, 0.8577), (0.7113, -1.141, 0.982), (0.6037, -0.9767, 1.046), (0.4793, -0.9854, 1.08), (0.3558, -1.009, 1.049), (0.2665, -1.041, 0.9615), (0.2351, -1.074, 0.8402), (0.2701, -1.097, 0.7179), (0.3622, -1.106, 0.6274), (0.4867, -1.097, 0.5929), (0.6101, -1.074, 0.6237), (0.6995, -1.041, 0.7115), (0.7308, -1.009, 0.8328), (0.6958, -0.9854, 0.9551), (0.5774, -0.8219, 1.0), (0.4537, -0.8347, 1.036), (0.3322, -0.8697, 1.008), (0.2454, -0.9176, 0.9251), (0.2167, -0.9654, 0.8083), (0.2537, -1.0, 0.6894), (0.3465, -1.013, 0.6001), (0.4702, -1.0, 0.5644), (0.5917, -0.9654, 0.5918), (0.6784, -0.9176, 0.6751), (0.7072, -0.8697, 0.7919), (0.6702, -0.8347, 0.9108), (0.5413, -0.6753, 0.9375), (0.4185, -0.692, 0.9749), (0.2996, -0.7378, 0.952), (0.2165, -0.8003, 0.875), (0.1914, -0.8628, 0.7645), (0.231, -0.9085, 0.6501), (0.3248, -0.9253, 0.5625), (0.4475, -0.9085, 0.5251), (0.5664, -0.8628, 0.548), (0.6495, -0.8003, 0.625), (0.6746, -0.7378, 0.7355), (0.635, -0.692, 0.8499), (0.4958, -0.5393, 0.8588), (0.3743, -0.5597, 0.8983), (0.2588, -0.6154, 0.8812), (0.1802, -0.6915, 0.8121), (0.1596, -0.7676, 0.7094), (0.2025, -0.8233, 0.6008), (0.2975, -0.8437, 0.5153), (0.419, -0.8233, 0.4758), (0.5346, -0.7676, 0.4929), (0.6132, -0.6915, 0.5621), (0.6338, -0.6154, 0.6647), (0.5908, -0.5597, 0.7733), (0.4419, -0.4164, 0.7655), (0.3218, -0.4401, 0.8075), (0.2102, -0.5048, 0.7972), (0.137, -0.5931, 0.7374), (0.1219, -0.6815, 0.6441), (0.1688, -0.7462, 0.5423), (0.2652, -0.7699, 0.4593), (0.3853, -0.7462, 0.4173), (0.4969, -0.6815, 0.4276), (0.5701, -0.5931, 0.4874), (0.5852, -0.5048, 0.5807), (0.5384, -0.4401, 0.6825), (0.3805, -0.3086, 0.659), (0.262, -0.3351, 0.7038), (0.1549, -0.4077, 0.7014), (0.08787, -0.5069, 0.6522), (0.07883, -0.6061, 0.5696), (0.1302, -0.6787, 0.4756), (0.2283, -0.7052, 0.3954), (0.3467, -0.6787, 0.3506), (0.4538, -0.6061, 0.353), (0.5209, -0.5069, 0.4022), (0.5299, -0.4077, 0.4848), (0.4785, -0.3351, 0.5788), (0.3125, -0.2177, 0.5413), (0.1959, -0.2467, 0.5893), (0.09375, -0.326, 0.5954), (0.03349, -0.4342, 0.558), (0.03125, -0.5425, 0.4871), (0.08762, -0.6217, 0.4018), (0.1875, -0.6507, 0.3248), (0.3041, -0.6217, 0.2768), (0.4062, -0.5425, 0.2706), (0.4665, -0.4342, 0.308), (0.4688, -0.326, 0.3789), (0.4124, -0.2467, 0.4643), (0.2392, -0.1454, 0.4143), (0.1245, -0.1763, 0.4657), (0.02776, -0.2609, 0.4811), (-0.02516, -0.3764, 0.4564), (-0.02008, -0.4919, 0.3982), (0.04166, -0.5764, 0.3222), (0.1435, -0.6073, 0.2486), (0.2582, -0.5764, 0.1972), (0.3549, -0.4919, 0.1817), (0.4078, -0.3764, 0.2064), (0.4028, -0.2609, 0.2646), (0.341, -0.1763, 0.3407), (0.1618, -0.09285, 0.2802), (0.04917, -0.1252, 0.3352), (-0.04191, -0.2136, 0.3604), (-0.0871, -0.3343, 0.3491), (-0.07427, -0.4551, 0.3044), (-0.006862, -0.5435, 0.2381), (0.09706, -0.5758, 0.1681), (0.2096, -0.5435, 0.1131), (0.3007, -0.4551, 0.08787), (0.3459, -0.3343, 0.09914), (0.3331, -0.2136, 0.1439), (0.2657, -0.1252, 0.2102), (0.08158, -0.06095, 0.1413), (-0.02886, -0.09416, 0.2), (-0.1141, -0.1849, 0.2354), (-0.1512, -0.3088, 0.238), (-0.1304, -0.4327, 0.2072), (-0.05712, -0.5235, 0.1511), (0.04895, -0.5567, 0.08478), (0.1594, -0.5235, 0.02607), (0.2446, -0.4327, -0.009344), (0.2818, -0.3088, -0.01196), (0.2609, -0.1849, 0.01892), (0.1876, -0.09416, 0.07501), (-1.338e-07, -0.05026, 1.064e-07), (-0.1083, -0.08375, 0.0625), (-0.1875, -0.1753, 0.1083), (-0.2165, -0.3003, 0.125), (-0.1875, -0.4253, 0.1083), (-0.1083, -0.5168, 0.0625), (-7.049e-08, -0.5503, 2.97e-08), (0.1083, -0.5168, -0.0625), (0.1875, -0.4253, -0.1083), (0.2165, -0.3003, -0.125), (0.1875, -0.1753, -0.1083), (0.1083, -0.08375, -0.0625), (-0.08158, -0.06095, -0.1413), (-0.1876, -0.09416, -0.07501), (-0.2609, -0.1849, -0.01892), (-0.2818, -0.3088, 0.01196), (-0.2446, -0.4327, 0.009344), (-0.1594, -0.5235, -0.02607), (-0.04895, -0.5567, -0.08478), (0.05712, -0.5235, -0.1511), (0.1304, -0.4327, -0.2072), (0.1512, -0.3088, -0.238), (0.1141, -0.1849, -0.2354), (0.02886, -0.09416, -0.2), (-0.1618, -0.09285, -0.2802), (-0.2657, -0.1252, -0.2102), (-0.3331, -0.2136, -0.1439), (-0.3459, -0.3343, -0.09914), (-0.3007, -0.4551, -0.08787), (-0.2096, -0.5435, -0.1131), (-0.09706, -0.5758, -0.1681), (0.006862, -0.5435, -0.2381), (0.07427, -0.4551, -0.3044), (0.0871, -0.3343, -0.3491), (0.04191, -0.2136, -0.3604), (-0.04917, -0.1252, -0.3352), (-0.2392, -0.1454, -0.4143), (-0.341, -0.1763, -0.3407), (-0.4028, -0.2609, -0.2646), (-0.4078, -0.3764, -0.2064), (-0.3549, -0.4919, -0.1817), (-0.2582, -0.5764, -0.1972), (-0.1435, -0.6073, -0.2486), (-0.04166, -0.5764, -0.3222), (0.02008, -0.4919, -0.3982), (0.02516, -0.3764, -0.4564), (-0.02776, -0.2609, -0.4811), (-0.1245, -0.1763, -0.4657), (-0.3125, -0.2177, -0.5413), (-0.4124, -0.2467, -0.4643), (-0.4688, -0.326, -0.3789), (-0.4665, -0.4342, -0.308), (-0.4063, -0.5425, -0.2706), (-0.3041, -0.6217, -0.2768), (-0.1875, -0.6507, -0.3248), (-0.08762, -0.6217, -0.4018), (-0.03125, -0.5425, -0.4871), (-0.03349, -0.4342, -0.558), (-0.09375, -0.326, -0.5954), (-0.1959, -0.2467, -0.5893), (-0.3805, -0.3086, -0.659), (-0.4785, -0.3351, -0.5788), (-0.5299, -0.4077, -0.4849), (-0.5209, -0.5069, -0.4022), (-0.4538, -0.6061, -0.353), (-0.3467, -0.6787, -0.3506), (-0.2283, -0.7052, -0.3954), (-0.1302, -0.6787, -0.4756), (-0.07883, -0.6061, -0.5696), (-0.08787, -0.5069, -0.6522), (-0.1549, -0.4077, -0.7014), (-0.262, -0.3351, -0.7038), (-0.4419, -0.4164, -0.7655), (-0.5384, -0.4401, -0.6825), (-0.5852, -0.5048, -0.5807), (-0.5701, -0.5931, -0.4874), (-0.4969, -0.6815, -0.4276), (-0.3853, -0.7462, -0.4173), (-0.2652, -0.7699, -0.4593), (-0.1688, -0.7462, -0.5423), (-0.1219, -0.6815, -0.6441), (-0.137, -0.5931, -0.7374), (-0.2102, -0.5048, -0.7972), (-0.3218, -0.4401, -0.8075), (-0.4958, -0.5393, -0.8588), (-0.5908, -0.5597, -0.7733), (-0.6338, -0.6154, -0.6647), (-0.6132, -0.6915, -0.5621), (-0.5346, -0.7676, -0.4929), (-0.419, -0.8233, -0.4758), (-0.2975, -0.8437, -0.5153), (-0.2025, -0.8233, -0.6008), (-0.1596, -0.7676, -0.7094), (-0.1802, -0.6915, -0.8121), (-0.2588, -0.6154, -0.8812), (-0.3743, -0.5597, -0.8983), (-0.5413, -0.6753, -0.9375), (-0.635, -0.692, -0.8499), (-0.6746, -0.7378, -0.7355), (-0.6495, -0.8003, -0.625), (-0.5664, -0.8628, -0.548), (-0.4475, -0.9085, -0.5251), (-0.3248, -0.9253, -0.5625), (-0.231, -0.9085, -0.6501), (-0.1914, -0.8628, -0.7645), (-0.2165, -0.8003, -0.875), (-0.2996, -0.7378, -0.952), (-0.4185, -0.692, -0.9749), (-0.5774, -0.8219, -1.0), (-0.6702, -0.8347, -0.9108), (-0.7072, -0.8697, -0.7919), (-0.6784, -0.9176, -0.6751), (-0.5917, -0.9654, -0.5918), (-0.4702, -1.0, -0.5644), (-0.3465, -1.013, -0.6001), (-0.2537, -1.0, -0.6894), (-0.2167, -0.9654, -0.8083), (-0.2454, -0.9176, -0.9251), (-0.3322, -0.8697, -1.008), (-0.4537, -0.8347, -1.036), (-0.6037, -0.9767, -1.046), (-0.6958, -0.9854, -0.9551), (-0.7308, -1.009, -0.8328), (-0.6995, -1.041, -0.7115), (-0.6101, -1.074, -0.6237), (-0.4867, -1.097, -0.5929), (-0.3622, -1.106, -0.6274), (-0.2701, -1.097, -0.7179), (-0.2351, -1.074, -0.8402), (-0.2665, -1.041, -0.9615), (-0.3558, -1.009, -1.049), (-0.4793, -0.9854, -1.08), (-0.6197, -1.137, -1.073), (-0.7113, -1.141, -0.982), (-0.7452, -1.153, -0.8577), (-0.7122, -1.17, -0.7336), (-0.6213, -1.186, -0.643), (-0.4966, -1.198, -0.6102), (-0.3718, -1.202, -0.644), (-0.2801, -1.198, -0.7352), (-0.2463, -1.186, -0.8595), (-0.2792, -1.17, -0.9836), (-0.3702, -1.153, -1.074), (-0.4948, -1.141, -1.107), (-0.625, -1.3, -1.083), (-0.7165, -1.3, -0.991), (-0.75, -1.3, -0.866), (-0.7165, -1.3, -0.741), (-0.625, -1.3, -0.6495), (-0.5, -1.3, -0.616), (-0.375, -1.3, -0.6495), (-0.2835, -1.3, -0.741), (-0.25, -1.3, -0.866), (-0.2835, -1.3, -0.991), (-0.375, -1.3, -1.083), (-0.5, -1.3, -1.116), (-0.6197, -1.463, -1.073), (-0.7113, -1.459, -0.982), (-0.7452, -1.447, -0.8577), (-0.7122, -1.431, -0.7336), (-0.6213, -1.414, -0.643), (-0.4966, -1.403, -0.6102), (-0.3718, -1.398, -0.644), (-0.2801, -1.403, -0.7352), (-0.2463, -1.414, -0.8595), (-0.2792, -1.431, -0.9836), (-0.3702, -1.447, -1.074), (-0.4948, -1.459, -1.107), (-0.6037, -1.624, -1.046), (-0.6958, -1.615, -0.9551), (-0.7308, -1.591, -0.8328), (-0.6995, -1.559, -0.7115), (-0.6101, -1.527, -0.6237), (-0.4867, -1.503, -0.5929), (-0.3622, -1.494, -0.6274), (-0.2701, -1.503, -0.7179), (-0.2351, -1.527, -0.8402), (-0.2665, -1.559, -0.9615), (-0.3558, -1.591, -1.049), (-0.4793, -1.615, -1.08), (-0.5774, -1.779, -1.0), (-0.6702, -1.766, -0.9108), (-0.7072, -1.731, -0.7919), (-0.6784, -1.683, -0.6751), (-0.5917, -1.635, -0.5918), (-0.4702, -1.6, -0.5644), (-0.3465, -1.587, -0.6001), (-0.2537, -1.6, -0.6894), (-0.2167, -1.635, -0.8083), (-0.2454, -1.683, -0.9251), (-0.3322, -1.731, -1.008), (-0.4537, -1.766, -1.036), (-0.5413, -1.925, -0.9375), (-0.635, -1.909, -0.8499), (-0.6746, -1.863, -0.7355), (-0.6495, -1.8, -0.625), (-0.5664, -1.738, -0.548), (-0.4475, -1.692, -0.5251), (-0.3248, -1.675, -0.5625), (-0.231, -1.692, -0.6501), (-0.1914, -1.738, -0.7645), (-0.2165, -1.8, -0.875), (-0.2996, -1.863, -0.952), (-0.4185, -1.909, -0.9749), (-0.4958, -2.061, -0.8588), (-0.5908, -2.041, -0.7733), (-0.6338, -1.985, -0.6647), (-0.6132, -1.909, -0.5621), (-0.5346, -1.833, -0.4929), (-0.419, -1.777, -0.4758), (-0.2975, -1.757, -0.5153), (-0.2025, -1.777, -0.6008), (-0.1596, -1.833, -0.7094), (-0.1802, -1.909, -0.8121), (-0.2588, -1.985, -0.8812), (-0.3743, -2.041, -0.8983), (-0.4419, -2.184, -0.7655), (-0.5384, -2.16, -0.6825), (-0.5852, -2.096, -0.5807), (-0.5701, -2.007, -0.4874), (-0.4969, -1.919, -0.4276), (-0.3853, -1.854, -0.4173), (-0.2652, -1.831, -0.4593), (-0.1688, -1.854, -0.5423), (-0.1219, -1.919, -0.6441), (-0.137, -2.007, -0.7374), (-0.2102, -2.096, -0.7972), (-0.3218, -2.16, -0.8075), (-0.3805, -2.292, -0.659), (-0.4785, -2.265, -0.5788), (-0.5299, -2.193, -0.4849), (-0.1302, -1.922, -0.4756), (-0.07883, -1.994, -0.5696), (-0.08787, -2.094, -0.6522), (-0.1549, -2.193, -0.7014), (-0.262, -2.265, -0.7038), (-0.3125, -2.383, -0.5413), (-0.4124, -2.354, -0.4643), (-0.03125, -2.058, -0.4871), (-0.03349, -2.166, -0.558), (-0.09375, -2.275, -0.5954), (-0.1959, -2.354, -0.5893), (0.02516, -2.224, -0.4564), (-0.02776, -2.34, -0.4811), (-0.1245, -2.424, -0.4657)], [], [(0, 4, 5, 1), (1, 5, 6, 2), (3, 9, 10, 4), (4, 10, 11, 5), (5, 11, 12, 6), (6, 12, 13, 7), (8, 16, 9, 3), (9, 17, 18, 10), (10, 18, 19, 11), (11, 19, 20, 12), (12, 20, 21, 13), (13, 21, 22, 14), (15, 27, 28, 16), (16, 28, 17, 9), (17, 29, 30, 18), (18, 30, 31, 19), (19, 31, 32, 20), (20, 32, 33, 21), (21, 33, 34, 22), (22, 34, 35, 23), (23, 35, 36, 24), (24, 36, 37, 25), (25, 37, 38, 26), (26, 38, 39, 27), (27, 39, 40, 28), (28, 40, 29, 17), (29, 41, 42, 30), (30, 42, 43, 31), (31, 43, 44, 32), (32, 44, 45, 33), (33, 45, 46, 34), (34, 46, 47, 35), (35, 47, 48, 36), (36, 48, 49, 37), (37, 49, 50, 38), (38, 50, 51, 39), (39, 51, 52, 40), (40, 52, 41, 29), (41, 53, 54, 42), (42, 54, 55, 43), (43, 55, 56, 44), (44, 56, 57, 45), (45, 57, 58, 46), (46, 58, 59, 47), (47, 59, 60, 48), (48, 60, 61, 49), (49, 61, 62, 50), (50, 62, 63, 51), (51, 63, 64, 52), (52, 64, 53, 41), (53, 65, 66, 54), (54, 66, 67, 55), (55, 67, 68, 56), (56, 68, 69, 57), (57, 69, 70, 58), (58, 70, 71, 59), (59, 71, 72, 60), (60, 72, 73, 61), (61, 73, 74, 62), (62, 74, 75, 63), (63, 75, 76, 64), (64, 76, 65, 53), (65, 77, 78, 66), (66, 78, 79, 67), (67, 79, 80, 68), (68, 80, 81, 69), (69, 81, 82, 70), (70, 82, 83, 71), (71, 83, 84, 72), (72, 84, 85, 73), (73, 85, 86, 74), (74, 86, 87, 75), (75, 87, 88, 76), (76, 88, 77, 65), (77, 89, 90, 78), (78, 90, 91, 79), (79, 91, 92, 80), (80, 92, 93, 81), (81, 93, 94, 82), (82, 94, 95, 83), (83, 95, 96, 84), (84, 96, 97, 85), (85, 97, 98, 86), (86, 98, 99, 87), (87, 99, 100, 88), (88, 100, 89, 77), (89, 101, 102, 90), (90, 102, 103, 91), (91, 103, 104, 92), (92, 104, 105, 93), (93, 105, 106, 94), (94, 106, 107, 95), (95, 107, 108, 96), (96, 108, 109, 97), (97, 109, 110, 98), (98, 110, 111, 99), (99, 111, 112, 100), (100, 112, 101, 89), (101, 113, 114, 102), (102, 114, 115, 103), (103, 115, 116, 104), (104, 116, 117, 105), (105, 117, 118, 106), (106, 118, 119, 107), (107, 119, 120, 108), (108, 120, 121, 109), (109, 121, 122, 110), (110, 122, 123, 111), (111, 123, 124, 112), (112, 124, 113, 101), (113, 125, 126, 114), (114, 126, 127, 115), (115, 127, 128, 116), (116, 128, 129, 117), (117, 129, 130, 118), (118, 130, 131, 119), (119, 131, 132, 120), (120, 132, 133, 121), (121, 133, 134, 122), (122, 134, 135, 123), (123, 135, 136, 124), (124, 136, 125, 113), (125, 137, 138, 126), (126, 138, 139, 127), (127, 139, 140, 128), (128, 140, 141, 129), (129, 141, 142, 130), (130, 142, 143, 131), (131, 143, 144, 132), (132, 144, 145, 133), (133, 145, 146, 134), (134, 146, 147, 135), (135, 147, 148, 136), (136, 148, 137, 125), (137, 149, 150, 138), (138, 150, 151, 139), (139, 151, 152, 140), (140, 152, 153, 141), (141, 153, 154, 142), (142, 154, 155, 143), (143, 155, 156, 144), (144, 156, 157, 145), (145, 157, 158, 146), (146, 158, 159, 147), (147, 159, 160, 148), (148, 160, 149, 137), (149, 161, 162, 150), (150, 162, 163, 151), (151, 163, 164, 152), (152, 164, 165, 153), (153, 165, 166, 154), (154, 166, 167, 155), (155, 167, 168, 156), (156, 168, 169, 157), (157, 169, 170, 158), (158, 170, 171, 159), (159, 171, 172, 160), (160, 172, 161, 149), (161, 173, 174, 162), (162, 174, 175, 163), (163, 175, 176, 164), (164, 176, 177, 165), (165, 177, 178, 166), (166, 178, 179, 167), (167, 179, 180, 168), (168, 180, 181, 169), (169, 181, 182, 170), (170, 182, 183, 171), (171, 183, 184, 172), (172, 184, 173, 161), (173, 185, 186, 174), (174, 186, 187, 175), (175, 187, 188, 176), (176, 188, 189, 177), (177, 189, 190, 178), (178, 190, 191, 179), (179, 191, 192, 180), (180, 192, 193, 181), (181, 193, 194, 182), (182, 194, 195, 183), (183, 195, 196, 184), (184, 196, 185, 173), (185, 197, 198, 186), (186, 198, 199, 187), (187, 199, 200, 188), (188, 200, 201, 189), (189, 201, 202, 190), (190, 202, 203, 191), (191, 203, 204, 192), (192, 204, 205, 193), (193, 205, 206, 194), (194, 206, 207, 195), (195, 207, 208, 196), (196, 208, 197, 185), (197, 209, 210, 198), (198, 210, 211, 199), (199, 211, 212, 200), (200, 212, 213, 201), (201, 213, 214, 202), (202, 214, 215, 203), (203, 215, 216, 204), (204, 216, 217, 205), (205, 217, 218, 206), (206, 218, 219, 207), (207, 219, 220, 208), (208, 220, 209, 197), (209, 221, 222, 210), (210, 222, 223, 211), (211, 223, 224, 212), (212, 224, 225, 213), (213, 225, 226, 214), (214, 226, 227, 215), (215, 227, 228, 216), (216, 228, 229, 217), (217, 229, 230, 218), (218, 230, 231, 219), (219, 231, 232, 220), (220, 232, 221, 209), (221, 233, 234, 222), (222, 234, 235, 223), (223, 235, 236, 224), (224, 236, 237, 225), (225, 237, 238, 226), (226, 238, 239, 227), (227, 239, 240, 228), (228, 240, 241, 229), (229, 241, 242, 230), (230, 242, 243, 231), (231, 243, 244, 232), (232, 244, 233, 221), (233, 245, 246, 234), (234, 246, 247, 235), (235, 247, 248, 236), (236, 248, 249, 237), (237, 249, 250, 238), (238, 250, 251, 239), (239, 251, 252, 240), (240, 252, 253, 241), (241, 253, 254, 242), (242, 254, 255, 243), (243, 255, 256, 244), (244, 256, 245, 233), (245, 257, 258, 246), (246, 258, 259, 247), (247, 259, 260, 248), (248, 260, 261, 249), (249, 261, 262, 250), (250, 262, 263, 251), (251, 263, 264, 252), (252, 264, 265, 253), (253, 265, 266, 254), (254, 266, 267, 255), (255, 267, 268, 256), (256, 268, 257, 245), (257, 269, 270, 258), (258, 270, 271, 259), (259, 271, 272, 260), (260, 272, 273, 261), (261, 273, 274, 262), (262, 274, 275, 263), (263, 275, 276, 264), (264, 276, 277, 265), (265, 277, 278, 266), (266, 278, 279, 267), (267, 279, 280, 268), (268, 280, 269, 257), (269, 281, 282, 270), (270, 282, 283, 271), (271, 283, 284, 272), (272, 284, 285, 273), (273, 285, 286, 274), (274, 286, 287, 275), (275, 287, 288, 276), (276, 288, 289, 277), (277, 289, 290, 278), (278, 290, 291, 279), (279, 291, 292, 280), (280, 292, 281, 269), (281, 293, 294, 282), (282, 294, 295, 283), (283, 295, 296, 284), (284, 296, 297, 285), (285, 297, 298, 286), (286, 298, 299, 287), (287, 299, 300, 288), (288, 300, 301, 289), (289, 301, 302, 290), (290, 302, 303, 291), (291, 303, 304, 292), (292, 304, 293, 281), (293, 305, 306, 294), (294, 306, 307, 295), (295, 307, 308, 296), (296, 308, 309, 297), (297, 309, 310, 298), (298, 310, 311, 299), (299, 311, 312, 300), (300, 312, 313, 301), (301, 313, 314, 302), (302, 314, 315, 303), (303, 315, 316, 304), (304, 316, 305, 293), (305, 317, 318, 306), (306, 318, 319, 307), (307, 319, 320, 308), (308, 320, 321, 309), (309, 321, 322, 310), (310, 322, 323, 311), (311, 323, 324, 312), (312, 324, 325, 313), (313, 325, 326, 314), (314, 326, 327, 315), (315, 327, 328, 316), (316, 328, 317, 305), (317, 329, 330, 318), (318, 330, 331, 319), (319, 331, 332, 320), (320, 332, 333, 321), (321, 333, 334, 322), (322, 334, 335, 323), (323, 335, 336, 324), (324, 336, 337, 325), (325, 337, 338, 326), (326, 338, 339, 327), (327, 339, 340, 328), (328, 340, 329, 317), (329, 341, 342, 330), (330, 342, 343, 331), (331, 343, 344, 332), (332, 344, 345, 333), (333, 345, 346, 334), (334, 346, 347, 335), (335, 347, 348, 336), (336, 348, 349, 337), (337, 349, 350, 338), (338, 350, 351, 339), (339, 351, 352, 340), (340, 352, 341, 329), (341, 353, 354, 342), (342, 354, 355, 343), (343, 355, 356, 344), (344, 356, 357, 345), (345, 357, 358, 346), (346, 358, 359, 347), (347, 359, 360, 348), (348, 360, 361, 349), (349, 361, 362, 350), (350, 362, 363, 351), (351, 363, 364, 352), (352, 364, 353, 341), (353, 365, 366, 354), (354, 366, 367, 355), (355, 367, 368, 356), (356, 368, 369, 357), (357, 369, 370, 358), (358, 370, 371, 359), (359, 371, 372, 360), (360, 372, 373, 361), (361, 373, 374, 362), (362, 374, 375, 363), (363, 375, 376, 364), (364, 376, 365, 353), (365, 377, 378, 366), (366, 378, 379, 367), (367, 379, 380, 368), (368, 380, 381, 369), (369, 381, 382, 370), (370, 382, 383, 371), (371, 383, 384, 372), (372, 384, 385, 373), (373, 385, 386, 374), (374, 386, 387, 375), (375, 387, 388, 376), (376, 388, 377, 365), (377, 389, 390, 378), (378, 390, 391, 379), (379, 391, 392, 380), (380, 392, 393, 381), (381, 393, 394, 382), (382, 394, 395, 383), (383, 395, 396, 384), (384, 396, 397, 385), (385, 397, 398, 386), (386, 398, 399, 387), (387, 399, 400, 388), (388, 400, 389, 377), (389, 401, 402, 390), (390, 402, 403, 391), (391, 403, 404, 392), (392, 404, 405, 393), (393, 405, 406, 394), (394, 406, 407, 395), (395, 407, 408, 396), (396, 408, 409, 397), (397, 409, 410, 398), (398, 410, 411, 399), (399, 411, 412, 400), (400, 412, 401, 389), (401, 413, 414, 402), (402, 414, 415, 403), (403, 415, 416, 404), (404, 416, 417, 405), (405, 417, 418, 406), (406, 418, 419, 407), (407, 419, 420, 408), (408, 420, 421, 409), (409, 421, 422, 410), (410, 422, 423, 411), (411, 423, 424, 412), (412, 424, 413, 401), (413, 425, 426, 414), (414, 426, 427, 415), (415, 427, 428, 416), (416, 428, 429, 417), (417, 429, 430, 418), (418, 430, 431, 419), (419, 431, 432, 420), (420, 432, 433, 421), (421, 433, 434, 422), (422, 434, 435, 423), (423, 435, 436, 424), (424, 436, 425, 413), (425, 437, 438, 426), (426, 438, 439, 427), (427, 439, 440, 428), (428, 440, 441, 429), (429, 441, 442, 430), (430, 442, 443, 431), (431, 443, 444, 432), (432, 444, 445, 433), (433, 445, 446, 434), (434, 446, 447, 435), (435, 447, 448, 436), (436, 448, 437, 425), (437, 449, 450, 438), (438, 450, 451, 439), (439, 451, 452, 440), (440, 452, 453, 441), (441, 453, 454, 442), (442, 454, 455, 443), (443, 455, 456, 444), (444, 456, 457, 445), (445, 457, 458, 446), (446, 458, 459, 447), (447, 459, 460, 448), (448, 460, 449, 437), (449, 461, 462, 450), (450, 462, 463, 451), (456, 464, 465, 457), (457, 465, 466, 458), (458, 466, 467, 459), (459, 467, 468, 460), (460, 468, 461, 449), (461, 469, 470, 462), (465, 471, 472, 466), (466, 472, 473, 467), (467, 473, 474, 468), (468, 474, 469, 461), (472, 475, 476, 473), (473, 476, 477, 474)])
me_torus.materials.append(mat_material)
me_torus.use_remesh_preserve_volume = False
me_torus.use_remesh_preserve_attributes = False
me_torus.use_mirror_vertex_groups = False
me_torus.update()
me_cylinder_002 = bpy.data.meshes.new('Cylinder.002')
me_cylinder_002.from_pydata([(1.164, 0.2203, 0.3534), (0.9947, -1.349, 0.3534), (1.469, 0.1874, 0.1767), (1.299, -1.382, 0.1767), (1.469, 0.1874, -0.1767), (1.299, -1.382, -0.1767), (1.164, 0.2203, -0.3534), (0.9947, -1.349, -0.3534), (0.86, 0.2532, -0.1767), (0.6904, -1.316, -0.1767), (0.86, 0.2532, 0.1767), (0.6904, -1.316, 0.1767)], [], [(0, 1, 3, 2), (2, 3, 5, 4), (4, 5, 7, 6), (6, 7, 9, 8), (3, 1, 11, 9, 7, 5), (10, 11, 1, 0), (8, 9, 11, 10), (0, 2, 4, 6, 8, 10)])
me_cylinder_002.materials.append(mat_material_002)
me_cylinder_002.use_remesh_preserve_volume = False
me_cylinder_002.use_remesh_preserve_attributes = False
me_cylinder_002.use_mirror_vertex_groups = False
me_cylinder_002.update()
me_cube_010 = bpy.data.meshes.new('Cube.010')
me_cube_010.from_pydata([(-0.6355, -0.3335, 0.2354), (-0.6734, 0.3257, 0.216), (0.1335, 0.377, 0.6949), (0.1126, -0.2566, 0.6764), (-0.9914, -0.3429, 0.8533), (-1.029, 0.3163, 0.8339), (-0.2225, 0.3676, 1.313), (-0.2434, -0.266, 1.294), (-0.626, 0.3419, 1.073), (-0.27, 0.3513, 0.4555), (-0.6174, -0.3044, 1.074), (-0.2614, -0.2951, 0.4559), (0.09096, -1.38, 0.6318), (-0.2612, -1.391, 1.252), (-0.6383, -1.393, 1.033), (-0.2862, -1.381, 0.4132)], [], [(4, 5, 1, 0), (8, 6, 2, 9), (6, 7, 3, 2), (10, 4, 0, 11), (11, 9, 2, 3), (10, 8, 5, 4), (5, 8, 9, 1), (10, 11, 15, 14), (0, 1, 9, 11), (7, 6, 8, 10), (13, 14, 15, 12), (7, 10, 14, 13), (11, 3, 12, 15), (3, 7, 13, 12)])
me_cube_010.materials.append(mat_material)
me_cube_010.use_remesh_preserve_volume = False
me_cube_010.use_remesh_preserve_attributes = False
me_cube_010.use_mirror_vertex_groups = False
me_cube_010.update()
me_cube_009 = bpy.data.meshes.new('Cube.009')
me_cube_009.from_pydata([(-1.576, -1.509, -0.3095), (-1.668, -0.5965, -0.3095), (-0.7555, -0.5047, -0.3095), (-0.6636, -1.417, -0.3095), (-1.576, -1.509, 0.3095), (-1.668, -0.5965, 0.3095), (-0.7555, -0.5047, 0.3095), (-0.6636, -1.417, 0.3095)], [], [(4, 5, 1, 0), (5, 6, 2, 1), (6, 7, 3, 2), (7, 4, 0, 3), (0, 1, 2, 3), (7, 6, 5, 4)])
me_cube_009.materials.append(mat_material_001)
me_cube_009.use_remesh_preserve_volume = False
me_cube_009.use_remesh_preserve_attributes = False
me_cube_009.use_mirror_vertex_groups = False
me_cube_009.update()
me_cube_008 = bpy.data.meshes.new('Cube.008')
me_cube_008.from_pydata([(-0.9673, -3.236, -0.259), (-0.9975, -3.111, -0.259), (-0.4993, -2.99, -0.259), (-0.469, -3.115, -0.259), (-0.9673, -3.236, 0.259), (-0.9975, -3.111, 0.259), (-0.4993, -2.99, 0.259), (-0.469, -3.115, 0.259), (-1.019, -3.021, -0.259), (-1.05, -2.896, -0.259), (-0.5515, -2.775, -0.259), (-0.5213, -2.9, -0.259), (-1.019, -3.021, 0.259), (-1.05, -2.896, 0.259), (-0.5515, -2.775, 0.259), (-0.5213, -2.9, 0.259), (-1.072, -2.806, -0.259), (-1.102, -2.681, -0.259), (-0.6038, -2.56, -0.259), (-0.5735, -2.685, -0.259), (-1.072, -2.806, 0.259), (-1.102, -2.681, 0.259), (-0.6038, -2.56, 0.259), (-0.5735, -2.685, 0.259), (-1.128, -2.575, -0.259), (-1.158, -2.45, -0.259), (-0.6597, -2.329, -0.259), (-0.6294, -2.454, -0.259), (-1.128, -2.575, 0.259), (-1.158, -2.45, 0.259), (-0.6597, -2.329, 0.259), (-0.6294, -2.454, 0.259)], [], [(4, 5, 1, 0), (5, 6, 2, 1), (6, 7, 3, 2), (7, 4, 0, 3), (0, 1, 2, 3), (7, 6, 5, 4), (12, 13, 9, 8), (13, 14, 10, 9), (14, 15, 11, 10), (15, 12, 8, 11), (8, 9, 10, 11), (15, 14, 13, 12), (20, 21, 17, 16), (21, 22, 18, 17), (22, 23, 19, 18), (23, 20, 16, 19), (16, 17, 18, 19), (23, 22, 21, 20), (28, 29, 25, 24), (29, 30, 26, 25), (30, 31, 27, 26), (31, 28, 24, 27), (24, 25, 26, 27), (31, 30, 29, 28)])
me_cube_008.materials.append(mat_material_002)
me_cube_008.use_remesh_preserve_volume = False
me_cube_008.use_remesh_preserve_attributes = False
me_cube_008.use_mirror_vertex_groups = False
me_cube_008.update()
me_cube_007 = bpy.data.meshes.new('Cube.007')
me_cube_007.from_pydata([(-0.9673, -3.236, -0.259), (-0.9975, -3.111, -0.259), (-0.4993, -2.99, -0.259), (-0.469, -3.115, -0.259), (-0.9673, -3.236, 0.259), (-0.9975, -3.111, 0.259), (-0.4993, -2.99, 0.259), (-0.469, -3.115, 0.259), (-1.019, -3.021, -0.259), (-1.05, -2.896, -0.259), (-0.5515, -2.775, -0.259), (-0.5213, -2.9, -0.259), (-1.019, -3.021, 0.259), (-1.05, -2.896, 0.259), (-0.5515, -2.775, 0.259), (-0.5213, -2.9, 0.259), (-1.072, -2.806, -0.259), (-1.102, -2.681, -0.259), (-0.6038, -2.56, -0.259), (-0.5735, -2.685, -0.259), (-1.072, -2.806, 0.259), (-1.102, -2.681, 0.259), (-0.6038, -2.56, 0.259), (-0.5735, -2.685, 0.259), (-1.128, -2.575, -0.259), (-1.158, -2.45, -0.259), (-0.6597, -2.329, -0.259), (-0.6294, -2.454, -0.259), (-1.128, -2.575, 0.259), (-1.158, -2.45, 0.259), (-0.6597, -2.329, 0.259), (-0.6294, -2.454, 0.259)], [], [(4, 5, 1, 0), (5, 6, 2, 1), (6, 7, 3, 2), (7, 4, 0, 3), (0, 1, 2, 3), (7, 6, 5, 4), (12, 13, 9, 8), (13, 14, 10, 9), (14, 15, 11, 10), (15, 12, 8, 11), (8, 9, 10, 11), (15, 14, 13, 12), (20, 21, 17, 16), (21, 22, 18, 17), (22, 23, 19, 18), (23, 20, 16, 19), (16, 17, 18, 19), (23, 22, 21, 20), (28, 29, 25, 24), (29, 30, 26, 25), (30, 31, 27, 26), (31, 28, 24, 27), (24, 25, 26, 27), (31, 30, 29, 28)])
me_cube_007.materials.append(mat_material_002)
me_cube_007.use_remesh_preserve_volume = False
me_cube_007.use_remesh_preserve_attributes = False
me_cube_007.use_mirror_vertex_groups = False
me_cube_007.update()
me_cube_006 = bpy.data.meshes.new('Cube.006')
me_cube_006.from_pydata([(-0.9673, -3.236, -0.259), (-0.9975, -3.111, -0.259), (-0.4993, -2.99, -0.259), (-0.469, -3.115, -0.259), (-0.9673, -3.236, 0.259), (-0.9975, -3.111, 0.259), (-0.4993, -2.99, 0.259), (-0.469, -3.115, 0.259), (-1.019, -3.021, -0.259), (-1.05, -2.896, -0.259), (-0.5515, -2.775, -0.259), (-0.5213, -2.9, -0.259), (-1.019, -3.021, 0.259), (-1.05, -2.896, 0.259), (-0.5515, -2.775, 0.259), (-0.5213, -2.9, 0.259), (-1.072, -2.806, -0.259), (-1.102, -2.681, -0.259), (-0.6038, -2.56, -0.259), (-0.5735, -2.685, -0.259), (-1.072, -2.806, 0.259), (-1.102, -2.681, 0.259), (-0.6038, -2.56, 0.259), (-0.5735, -2.685, 0.259), (-1.128, -2.575, -0.259), (-1.158, -2.45, -0.259), (-0.6597, -2.329, -0.259), (-0.6294, -2.454, -0.259), (-1.128, -2.575, 0.259), (-1.158, -2.45, 0.259), (-0.6597, -2.329, 0.259), (-0.6294, -2.454, 0.259)], [], [(4, 5, 1, 0), (5, 6, 2, 1), (6, 7, 3, 2), (7, 4, 0, 3), (0, 1, 2, 3), (7, 6, 5, 4), (12, 13, 9, 8), (13, 14, 10, 9), (14, 15, 11, 10), (15, 12, 8, 11), (8, 9, 10, 11), (15, 14, 13, 12), (20, 21, 17, 16), (21, 22, 18, 17), (22, 23, 19, 18), (23, 20, 16, 19), (16, 17, 18, 19), (23, 22, 21, 20), (28, 29, 25, 24), (29, 30, 26, 25), (30, 31, 27, 26), (31, 28, 24, 27), (24, 25, 26, 27), (31, 30, 29, 28)])
me_cube_006.materials.append(mat_material_002)
me_cube_006.use_remesh_preserve_volume = False
me_cube_006.use_remesh_preserve_attributes = False
me_cube_006.use_mirror_vertex_groups = False
me_cube_006.update()
me_cube_005 = bpy.data.meshes.new('Cube.005')
me_cube_005.from_pydata([(-0.9673, -3.236, -0.259), (-0.9975, -3.111, -0.259), (-0.4993, -2.99, -0.259), (-0.469, -3.115, -0.259), (-0.9673, -3.236, 0.259), (-0.9975, -3.111, 0.259), (-0.4993, -2.99, 0.259), (-0.469, -3.115, 0.259), (-1.019, -3.021, -0.259), (-1.05, -2.896, -0.259), (-0.5515, -2.775, -0.259), (-0.5213, -2.9, -0.259), (-1.019, -3.021, 0.259), (-1.05, -2.896, 0.259), (-0.5515, -2.775, 0.259), (-0.5213, -2.9, 0.259), (-1.072, -2.806, -0.259), (-1.102, -2.681, -0.259), (-0.6038, -2.56, -0.259), (-0.5735, -2.685, -0.259), (-1.072, -2.806, 0.259), (-1.102, -2.681, 0.259), (-0.6038, -2.56, 0.259), (-0.5735, -2.685, 0.259), (-1.128, -2.575, -0.259), (-1.158, -2.45, -0.259), (-0.6597, -2.329, -0.259), (-0.6294, -2.454, -0.259), (-1.128, -2.575, 0.259), (-1.158, -2.45, 0.259), (-0.6597, -2.329, 0.259), (-0.6294, -2.454, 0.259)], [], [(4, 5, 1, 0), (5, 6, 2, 1), (6, 7, 3, 2), (7, 4, 0, 3), (0, 1, 2, 3), (7, 6, 5, 4), (12, 13, 9, 8), (13, 14, 10, 9), (14, 15, 11, 10), (15, 12, 8, 11), (8, 9, 10, 11), (15, 14, 13, 12), (20, 21, 17, 16), (21, 22, 18, 17), (22, 23, 19, 18), (23, 20, 16, 19), (16, 17, 18, 19), (23, 22, 21, 20), (28, 29, 25, 24), (29, 30, 26, 25), (30, 31, 27, 26), (31, 28, 24, 27), (24, 25, 26, 27), (31, 30, 29, 28)])
me_cube_005.materials.append(mat_material_002)
me_cube_005.use_remesh_preserve_volume = False
me_cube_005.use_remesh_preserve_attributes = False
me_cube_005.use_mirror_vertex_groups = False
me_cube_005.update()
me_cube_004 = bpy.data.meshes.new('Cube.004')
me_cube_004.from_pydata([(-0.9673, -3.236, -0.259), (-0.9975, -3.111, -0.259), (-0.4993, -2.99, -0.259), (-0.469, -3.115, -0.259), (-0.9673, -3.236, 0.259), (-0.9975, -3.111, 0.259), (-0.4993, -2.99, 0.259), (-0.469, -3.115, 0.259), (-1.019, -3.021, -0.259), (-1.05, -2.896, -0.259), (-0.5515, -2.775, -0.259), (-0.5213, -2.9, -0.259), (-1.019, -3.021, 0.259), (-1.05, -2.896, 0.259), (-0.5515, -2.775, 0.259), (-0.5213, -2.9, 0.259), (-1.072, -2.806, -0.259), (-1.102, -2.681, -0.259), (-0.6038, -2.56, -0.259), (-0.5735, -2.685, -0.259), (-1.072, -2.806, 0.259), (-1.102, -2.681, 0.259), (-0.6038, -2.56, 0.259), (-0.5735, -2.685, 0.259), (-1.128, -2.575, -0.259), (-1.158, -2.45, -0.259), (-0.6597, -2.329, -0.259), (-0.6294, -2.454, -0.259), (-1.128, -2.575, 0.259), (-1.158, -2.45, 0.259), (-0.6597, -2.329, 0.259), (-0.6294, -2.454, 0.259)], [], [(4, 5, 1, 0), (5, 6, 2, 1), (6, 7, 3, 2), (7, 4, 0, 3), (0, 1, 2, 3), (7, 6, 5, 4), (12, 13, 9, 8), (13, 14, 10, 9), (14, 15, 11, 10), (15, 12, 8, 11), (8, 9, 10, 11), (15, 14, 13, 12), (20, 21, 17, 16), (21, 22, 18, 17), (22, 23, 19, 18), (23, 20, 16, 19), (16, 17, 18, 19), (23, 22, 21, 20), (28, 29, 25, 24), (29, 30, 26, 25), (30, 31, 27, 26), (31, 28, 24, 27), (24, 25, 26, 27), (31, 30, 29, 28)])
me_cube_004.materials.append(mat_material_002)
me_cube_004.use_remesh_preserve_volume = False
me_cube_004.use_remesh_preserve_attributes = False
me_cube_004.use_mirror_vertex_groups = False
me_cube_004.update()
me_cube_003 = bpy.data.meshes.new('Cube.003')
me_cube_003.from_pydata([(-0.9673, -3.236, -0.259), (-0.9975, -3.111, -0.259), (-0.4993, -2.99, -0.259), (-0.469, -3.115, -0.259), (-0.9673, -3.236, 0.259), (-0.9975, -3.111, 0.259), (-0.4993, -2.99, 0.259), (-0.469, -3.115, 0.259), (-1.019, -3.021, -0.259), (-1.05, -2.896, -0.259), (-0.5515, -2.775, -0.259), (-0.5213, -2.9, -0.259), (-1.019, -3.021, 0.259), (-1.05, -2.896, 0.259), (-0.5515, -2.775, 0.259), (-0.5213, -2.9, 0.259), (-1.072, -2.806, -0.259), (-1.102, -2.681, -0.259), (-0.6038, -2.56, -0.259), (-0.5735, -2.685, -0.259), (-1.072, -2.806, 0.259), (-1.102, -2.681, 0.259), (-0.6038, -2.56, 0.259), (-0.5735, -2.685, 0.259), (-1.128, -2.575, -0.259), (-1.158, -2.45, -0.259), (-0.6597, -2.329, -0.259), (-0.6294, -2.454, -0.259), (-1.128, -2.575, 0.259), (-1.158, -2.45, 0.259), (-0.6597, -2.329, 0.259), (-0.6294, -2.454, 0.259)], [], [(4, 5, 1, 0), (5, 6, 2, 1), (6, 7, 3, 2), (7, 4, 0, 3), (0, 1, 2, 3), (7, 6, 5, 4), (12, 13, 9, 8), (13, 14, 10, 9), (14, 15, 11, 10), (15, 12, 8, 11), (8, 9, 10, 11), (15, 14, 13, 12), (20, 21, 17, 16), (21, 22, 18, 17), (22, 23, 19, 18), (23, 20, 16, 19), (16, 17, 18, 19), (23, 22, 21, 20), (28, 29, 25, 24), (29, 30, 26, 25), (30, 31, 27, 26), (31, 28, 24, 27), (24, 25, 26, 27), (31, 30, 29, 28)])
me_cube_003.materials.append(mat_material_002)
me_cube_003.use_remesh_preserve_volume = False
me_cube_003.use_remesh_preserve_attributes = False
me_cube_003.use_mirror_vertex_groups = False
me_cube_003.update()
me_cylinder_001 = bpy.data.meshes.new('Cylinder.001')
me_cylinder_001.from_pydata([(-1.756e-23, 0.6563, 1.327), (5.892e-16, 0.4036, 1.327), (1.149, 0.6563, 0.6634), (1.149, 0.4036, 0.6634), (1.149, 0.6563, -0.6634), (1.149, 0.4036, -0.6634), (-1.16e-07, 0.6563, -1.327), (-1.16e-07, 0.4036, -1.327), (-1.149, 0.6563, -0.6634), (-1.149, 0.4036, -0.6634), (-1.149, 0.6563, 0.6634), (-1.149, 0.4036, 0.6634), (-3.384e-10, 1.054, 1.304), (-3.384e-10, 0.8057, 1.304), (1.129, 1.054, 0.6521), (1.129, 0.8057, 0.6521), (1.129, 1.054, -0.6521), (1.129, 0.8057, -0.6521), (-1.143e-07, 1.054, -1.304), (-1.143e-07, 0.8057, -1.304), (-1.129, 1.054, -0.6521), (-1.129, 0.8057, -0.6521), (-1.129, 1.054, 0.6521), (-1.129, 0.8057, 0.6521), (-1.646e-09, 1.446, 1.217), (-1.646e-09, 1.214, 1.217), (1.054, 1.446, 0.6084), (1.054, 1.214, 0.6084), (1.054, 1.446, -0.6084), (1.054, 1.214, -0.6084), (-1.08e-07, 1.446, -1.217), (-1.08e-07, 1.214, -1.217), (-1.054, 1.446, -0.6084), (-1.054, 1.214, -0.6084), (-1.054, 1.446, 0.6084), (-1.054, 1.214, 0.6084), (-1.538e-09, 1.838, 1.137), (-1.538e-09, 1.622, 1.137), (0.9843, 1.838, 0.5683), (0.9843, 1.622, 0.5683), (0.9843, 1.838, -0.5683), (0.9843, 1.622, -0.5683), (-1.009e-07, 1.838, -1.137), (-1.009e-07, 1.622, -1.137), (-0.9843, 1.838, -0.5683), (-0.9843, 1.622, -0.5683), (-0.9843, 1.838, 0.5683), (-0.9843, 1.622, 0.5683)], [], [(0, 1, 3, 2), (2, 3, 5, 4), (4, 5, 7, 6), (6, 7, 9, 8), (3, 1, 11, 9, 7, 5), (10, 11, 1, 0), (8, 9, 11, 10), (0, 2, 4, 6, 8, 10), (12, 13, 15, 14), (14, 15, 17, 16), (16, 17, 19, 18), (18, 19, 21, 20), (15, 13, 23, 21, 19, 17), (22, 23, 13, 12), (20, 21, 23, 22), (12, 14, 16, 18, 20, 22), (24, 25, 27, 26), (26, 27, 29, 28), (28, 29, 31, 30), (30, 31, 33, 32), (27, 25, 35, 33, 31, 29), (34, 35, 25, 24), (32, 33, 35, 34), (24, 26, 28, 30, 32, 34), (36, 37, 39, 38), (38, 39, 41, 40), (40, 41, 43, 42), (42, 43, 45, 44), (39, 37, 47, 45, 43, 41), (46, 47, 37, 36), (44, 45, 47, 46), (36, 38, 40, 42, 44, 46)])
me_cylinder_001.materials.append(mat_material_001)
me_cylinder_001.use_remesh_preserve_volume = False
me_cylinder_001.use_remesh_preserve_attributes = False
me_cylinder_001.use_mirror_vertex_groups = False
me_cylinder_001.update()
me_cube_002 = bpy.data.meshes.new('Cube.002')
me_cube_002.from_pydata([(-1.187, -1.017, -0.4646), (-1.325, -0.003368, -0.4646), (0.05245, 0.09865, -0.4646), (0.1911, -0.9152, -0.4646), (-1.187, -1.017, 0.4701), (-1.325, -0.003368, 0.4701), (0.05245, 0.09865, 0.4701), (0.1911, -0.9152, 0.4701)], [], [(4, 5, 1, 0), (5, 6, 2, 1), (6, 7, 3, 2), (7, 4, 0, 3), (0, 1, 2, 3), (7, 6, 5, 4)])
me_cube_002.materials.append(mat_material_001)
me_cube_002.use_remesh_preserve_volume = False
me_cube_002.use_remesh_preserve_attributes = False
me_cube_002.use_mirror_vertex_groups = False
me_cube_002.update()
me_cube_001 = bpy.data.meshes.new('Cube.001')
me_cube_001.from_pydata([(-1.432, -1.218, -0.4673), (-1.571, 0.1604, -0.4673), (-0.1929, 0.299, -0.4673), (-0.05427, -1.079, -0.4673), (-1.432, -1.218, 0.4673), (-1.571, 0.1604, 0.4673), (-0.1929, 0.299, 0.4673), (-0.05427, -1.079, 0.4673)], [], [(4, 5, 1, 0), (5, 6, 2, 1), (6, 7, 3, 2), (7, 4, 0, 3), (0, 1, 2, 3), (7, 6, 5, 4)])
me_cube_001.materials.append(mat_material_001)
me_cube_001.use_remesh_preserve_volume = False
me_cube_001.use_remesh_preserve_attributes = False
me_cube_001.use_mirror_vertex_groups = False
me_cube_001.update()
me_cylinder = bpy.data.meshes.new('Cylinder')
me_cylinder.from_pydata([(0.0, 1.0, -1.0), (5.688e-09, 1.286, 0.3641), (0.866, 0.5, -1.0), (1.114, 0.6431, 0.3641), (0.866, -0.5, -1.0), (1.114, -0.6431, 0.3641), (-8.742e-08, -1.0, -1.0), (-1.068e-07, -1.286, 0.3641), (-0.866, -0.5, -1.0), (-1.114, -0.6431, 0.3641), (-0.866, 0.5, -1.0), (-1.114, 0.6431, 0.3641), (4.684e-09, 1.059, 2.448), (0.9174, 0.5296, 2.448), (0.9174, -0.5296, 2.448), (-8.792e-08, -1.059, 2.448), (-0.9174, -0.5296, 2.448), (-0.9174, 0.5296, 2.448), (-1.021e-08, 0.7041, 2.448), (0.6097, 0.352, 2.448), (0.6097, -0.352, 2.448), (-7.176e-08, -0.7041, 2.448), (-0.6097, -0.352, 2.448), (-0.6097, 0.352, 2.448), (-1.021e-08, 0.7041, 2.713), (0.6097, 0.352, 2.713), (0.6097, -0.352, 2.713), (-7.176e-08, -0.7041, 2.713), (-0.6097, -0.352, 2.713), (-0.6097, 0.352, 2.713), (3.649e-09, 1.035, 2.713), (0.896, 0.5173, 2.713), (0.896, -0.5173, 2.713), (-8.68e-08, -1.035, 2.713), (-0.896, -0.5173, 2.713), (-0.896, 0.5173, 2.713), (7.61e-08, 1.096, 3.261), (0.9489, 0.5478, 3.261), (0.9489, -0.5478, 3.261), (-1.969e-08, -1.096, 3.261), (-0.9489, -0.5478, 3.261), (-0.9489, 0.5478, 3.261), (3.249e-08, 0.8407, 4.144), (0.7281, 0.4204, 4.144), (0.7281, -0.4204, 4.144), (-4.101e-08, -0.8407, 4.144), (-0.7281, -0.4204, 4.144), (-0.7281, 0.4204, 4.144), (2.175e-08, 0.563, 4.144), (0.4875, 0.2815, 4.144), (0.4875, -0.2815, 4.144), (-2.746e-08, -0.563, 4.144), (-0.4875, -0.2815, 4.144), (-0.4875, 0.2815, 4.144), (6.924e-07, 0.2377, -0.5544), (0.2059, 0.1188, -0.5544), (0.2059, -0.1188, -0.5544), (6.717e-07, -0.2377, -0.5544), (-0.2059, -0.1188, -0.5544), (-0.2059, 0.1188, -0.5544), (-3.605e-09, 0.8186, -1.0), (0.7089, 0.4093, -1.0), (0.7089, -0.4093, -1.0), (-7.517e-08, -0.8186, -1.0), (-0.7089, -0.4093, -1.0), (-0.7089, 0.4093, -1.0), (-3.605e-09, 0.8186, -1.343), (0.7089, 0.4093, -1.343), (0.7089, -0.4093, -1.343), (-7.517e-08, -0.8186, -1.343), (-0.7089, -0.4093, -1.343), (-0.7089, 0.4093, -1.343)], [], [(0, 1, 3, 2), (2, 3, 5, 4), (4, 5, 7, 6), (6, 7, 9, 8), (1, 11, 17, 12), (10, 11, 1, 0), (8, 9, 11, 10), (10, 0, 60, 65), (12, 17, 23, 18), (11, 9, 16, 17), (9, 7, 15, 16), (7, 5, 14, 15), (5, 3, 13, 14), (3, 1, 12, 13), (18, 23, 29, 24), (17, 16, 22, 23), (16, 15, 21, 22), (15, 14, 20, 21), (14, 13, 19, 20), (13, 12, 18, 19), (24, 29, 35, 30), (23, 22, 28, 29), (22, 21, 27, 28), (21, 20, 26, 27), (20, 19, 25, 26), (19, 18, 24, 25), (30, 35, 41, 36), (29, 28, 34, 35), (28, 27, 33, 34), (27, 26, 32, 33), (26, 25, 31, 32), (25, 24, 30, 31), (36, 41, 47, 42), (35, 34, 40, 41), (34, 33, 39, 40), (33, 32, 38, 39), (32, 31, 37, 38), (31, 30, 36, 37), (42, 47, 53, 48), (41, 40, 46, 47), (40, 39, 45, 46), (39, 38, 44, 45), (38, 37, 43, 44), (37, 36, 42, 43), (48, 53, 59, 54), (47, 46, 52, 53), (46, 45, 51, 52), (45, 44, 50, 51), (44, 43, 49, 50), (43, 42, 48, 49), (55, 54, 59, 58, 57, 56), (53, 52, 58, 59), (52, 51, 57, 58), (51, 50, 56, 57), (50, 49, 55, 56), (49, 48, 54, 55), (65, 60, 66, 71), (8, 10, 65, 64), (6, 8, 64, 63), (4, 6, 63, 62), (2, 4, 62, 61), (0, 2, 61, 60), (66, 67, 68, 69, 70, 71), (64, 65, 71, 70), (63, 64, 70, 69), (62, 63, 69, 68), (61, 62, 68, 67), (60, 61, 67, 66)])
me_cylinder.materials.append(mat_material)
me_cylinder.use_remesh_preserve_volume = False
me_cylinder.use_remesh_preserve_attributes = False
me_cylinder.use_mirror_vertex_groups = False
me_cylinder.update()

# ---- objects
ob_torus_001 = bpy.data.objects.new('Torus.001', me_torus_001)
ob_torus = bpy.data.objects.new('Torus', me_torus)
ob_cylinder_002 = bpy.data.objects.new('Cylinder.002', me_cylinder_002)
ob_cube_009 = bpy.data.objects.new('Cube.009', me_cube_010)
ob_cube_008 = bpy.data.objects.new('Cube.008', me_cube_009)
ob_cube_007 = bpy.data.objects.new('Cube.007', me_cube_008)
ob_cube_006 = bpy.data.objects.new('Cube.006', me_cube_007)
ob_cube_005 = bpy.data.objects.new('Cube.005', me_cube_006)
ob_cube_004 = bpy.data.objects.new('Cube.004', me_cube_005)
ob_cube_003 = bpy.data.objects.new('Cube.003', me_cube_004)
ob_cube_002 = bpy.data.objects.new('Cube.002', me_cube_003)
ob_cylinder_001 = bpy.data.objects.new('Cylinder.001', me_cylinder_001)
ob_cube_001 = bpy.data.objects.new('Cube.001', me_cube_002)
ob_cube = bpy.data.objects.new('Cube', me_cube_001)
ob_cylinder = bpy.data.objects.new('Cylinder', me_cylinder)
ob_lamp = bpy.data.objects.new('Lamp', light_lamp)
ob_group = bpy.data.objects.new('Group', None)
ob_sun = bpy.data.objects.new('Sun', light_sun)
ob_camera = bpy.data.objects.new('Camera', cam_camera)

# ---- transforms, parenting, visibility, modifiers, constraints
ob_torus_001.location = (-2.474, -0.003007, 0.0)
ob_torus_001.rotation_euler = (0.0, -0.0, -0.5236)
ob_torus_001.lineart.crease_threshold = 0.0
_m = ob_torus_001.modifiers.new('Bevel', 'BEVEL')
_m.width = 0.01
_m.width_pct = 0.01
_m.limit_method = 'NONE'
_m.spread = 0.0
ob_torus.location = (-2.474, -0.003007, 0.0)
ob_torus.rotation_euler = (0.0, -0.0, -0.5236)
ob_torus.lineart.crease_threshold = 0.0
_m = ob_torus.modifiers.new('Bevel', 'BEVEL')
_m.width = 0.01
_m.width_pct = 0.01
_m.limit_method = 'NONE'
_m.spread = 0.0
ob_cylinder_002.location = (-2.474, -0.003007, 0.0)
ob_cylinder_002.rotation_euler = (0.0, -0.0, -0.5236)
ob_cylinder_002.lineart.crease_threshold = 0.0
_m = ob_cylinder_002.modifiers.new('Bevel', 'BEVEL')
_m.width = 0.05
_m.width_pct = 0.05
_m.limit_method = 'NONE'
_m.spread = 0.0
ob_cube_009.location = (-2.331, 0.03532, -0.0884)
ob_cube_009.rotation_euler = (0.06925, 0.003778, -0.5277)
ob_cube_009.lineart.crease_threshold = 0.0
_m = ob_cube_009.modifiers.new('Bevel', 'BEVEL')
_m.width = 0.02
_m.width_pct = 0.02
_m.limit_method = 'NONE'
_m.spread = 0.0
ob_cube_008.location = (-2.474, -0.003007, 0.0)
ob_cube_008.rotation_euler = (0.0, -0.0, -0.5236)
ob_cube_008.lineart.crease_threshold = 0.0
_m = ob_cube_008.modifiers.new('Bevel', 'BEVEL')
_m.width = 0.05
_m.width_pct = 0.05
_m.limit_method = 'NONE'
_m.spread = 0.0
ob_cube_007.location = (-2.474, -0.003007, 0.0)
ob_cube_007.rotation_euler = (1.344e-07, 5.236, -0.5236)
ob_cube_007.lineart.crease_threshold = 0.0
_m = ob_cube_007.modifiers.new('Bevel', 'BEVEL')
_m.limit_method = 'NONE'
_m.spread = 0.0
ob_cube_006.location = (-2.474, -0.003007, 0.0)
ob_cube_006.rotation_euler = (-4.031e-07, 4.189, -0.5236)
ob_cube_006.lineart.crease_threshold = 0.0
_m = ob_cube_006.modifiers.new('Bevel', 'BEVEL')
_m.limit_method = 'NONE'
_m.spread = 0.0
ob_cube_005.location = (-2.474, -0.003007, 0.0)
ob_cube_005.rotation_euler = (-2.687e-07, 3.142, -0.5236)
ob_cube_005.lineart.crease_threshold = 0.0
_m = ob_cube_005.modifiers.new('Bevel', 'BEVEL')
_m.limit_method = 'NONE'
_m.spread = 0.0
ob_cube_004.location = (-2.474, -0.003007, 0.0)
ob_cube_004.rotation_euler = (-4.031e-07, 2.094, -0.5236)
ob_cube_004.lineart.crease_threshold = 0.0
_m = ob_cube_004.modifiers.new('Bevel', 'BEVEL')
_m.limit_method = 'NONE'
_m.spread = 0.0
ob_cube_003.location = (-2.474, -0.003007, 0.0)
ob_cube_003.rotation_euler = (1.344e-07, 1.047, -0.5236)
ob_cube_003.lineart.crease_threshold = 0.0
_m = ob_cube_003.modifiers.new('Bevel', 'BEVEL')
_m.limit_method = 'NONE'
_m.spread = 0.0
ob_cube_002.location = (-2.474, -0.003007, 0.0)
ob_cube_002.rotation_euler = (0.0, -0.0, -0.5236)
ob_cube_002.lineart.crease_threshold = 0.0
_m = ob_cube_002.modifiers.new('Bevel', 'BEVEL')
_m.limit_method = 'NONE'
_m.spread = 0.0
ob_cylinder_001.location = (-2.474, -0.003007, 0.0)
ob_cylinder_001.rotation_euler = (0.0, -0.0, -0.5236)
ob_cylinder_001.lineart.crease_threshold = 0.0
_m = ob_cylinder_001.modifiers.new('Bevel', 'BEVEL')
_m.limit_method = 'NONE'
_m.spread = 0.0
ob_cube_001.location = (-2.474, -0.003007, 0.0)
ob_cube_001.rotation_euler = (-3.96e-07, 2.11, -0.5236)
ob_cube_001.lineart.crease_threshold = 0.0
_m = ob_cube_001.modifiers.new('Bevel', 'BEVEL')
_m.limit_method = 'NONE'
_m.spread = 0.0
ob_cube.location = (-2.474, -0.003007, 0.0)
ob_cube.rotation_euler = (0.0, -0.0, -0.5236)
ob_cube.lineart.crease_threshold = 0.0
_m = ob_cube.modifiers.new('Bevel', 'BEVEL')
_m.limit_method = 'NONE'
_m.spread = 0.0
ob_cylinder.location = (-2.006, 0.8078, 0.0)
ob_cylinder.rotation_euler = (1.571, 2.22e-16, -0.5236)
ob_cylinder.lineart.crease_threshold = 0.0
_m = ob_cylinder.modifiers.new('Bevel', 'BEVEL')
_m.width = 0.05
_m.width_pct = 0.05
_m.limit_method = 'NONE'
_m.spread = 0.0
ob_lamp.location = (-3.383, -1.605, -0.03156)
ob_lamp.rotation_euler = (0.6503, 0.05522, 1.343)
ob_lamp.lock_rotations_4d = False
ob_lamp.empty_display_type = 'ARROWS'
ob_lamp.color = (0.0, 0.0, 0.0, 0.0)
ob_lamp.lineart.crease_threshold = 0.0
ob_group.location = (-2.0, 0.0, 0.0)
ob_group.scale = (-1.0, 1.0, 1.0)
ob_group.empty_image_offset = (0.0, 0.0)
ob_group.show_instancer_for_render = False
ob_group.instance_type = 'COLLECTION'
ob_group.lineart.crease_threshold = 0.0
ob_sun.location = (0.7973, 7.599, 4.7)
ob_sun.rotation_euler = (-0.4189, -0.1396, 0.2094)
ob_sun.hide_viewport = True
ob_sun.lineart.crease_threshold = 0.0
ob_camera.location = (-10.0, -10.0, 8.2)
ob_camera.rotation_euler = (1.047, 0.0, -0.7854)
ob_camera.lock_rotations_4d = False
ob_camera.empty_display_type = 'ARROWS'
ob_camera.color = (0.0, 0.0, 0.0, 0.0)
ob_camera.hide_viewport = True
ob_camera.display_type = 'WIRE'
ob_camera.lineart.crease_threshold = 0.0
ob_group.instance_collection = col_group

# ---- collection membership
col_collection_1.objects.link(ob_torus_001)
col_collection_1.objects.link(ob_torus)
col_collection_1.objects.link(ob_cylinder_002)
col_collection_1.objects.link(ob_cube_009)
col_collection_1.objects.link(ob_cube_008)
col_collection_1.objects.link(ob_cube_007)
col_collection_1.objects.link(ob_cube_006)
col_collection_1.objects.link(ob_cube_005)
col_collection_1.objects.link(ob_cube_004)
col_collection_1.objects.link(ob_cube_003)
col_collection_1.objects.link(ob_cube_002)
col_collection_1.objects.link(ob_cylinder_001)
col_collection_1.objects.link(ob_cube_001)
col_collection_1.objects.link(ob_cube)
col_collection_1.objects.link(ob_cylinder)
col_collection_1.objects.link(ob_lamp)
col_collection_1.objects.link(ob_group)
col_collection_1.objects.link(ob_sun)
col_collection_1.objects.link(ob_camera)
col_group.objects.link(ob_torus_001)
col_group.objects.link(ob_torus)
col_group.objects.link(ob_cylinder_002)
col_group.objects.link(ob_cube_009)
col_group.objects.link(ob_cube_008)
col_group.objects.link(ob_cube_007)
col_group.objects.link(ob_cube_006)
col_group.objects.link(ob_cube_005)
col_group.objects.link(ob_cube_004)
col_group.objects.link(ob_cube_003)
col_group.objects.link(ob_cube_002)
col_group.objects.link(ob_cylinder_001)
col_group.objects.link(ob_cube_001)
col_group.objects.link(ob_cube)
col_group.objects.link(ob_cylinder)
col_group.objects.link(ob_lamp)

# ---- scene / render settings (as saved in the file)
scene.camera = ob_camera
scene.frame_start = 1; scene.frame_end = 250; scene.frame_set(1)
scene.render.engine = 'BLENDER_EEVEE_NEXT'
scene.render.image_settings.compression = 90
scene.render.resolution_x = 440
scene.render.resolution_y = 440
scene.render.dither_intensity = 0.0
scene.render.film_transparent = True
scene.render.bake_margin = 2
scene.render.bake_bias = 0.0
scene.cycles.use_denoising = False
scene.cycles.samples = 10
scene.cycles.sampling_pattern = 'TABULATED_SOBOL'
scene.cycles.light_sampling_threshold = 0.0
scene.cycles.use_adaptive_sampling = False
scene.cycles.use_light_tree = False
scene.cycles.blur_glossy = 0.0
scene.cycles.volume_bounces = 1
scene.cycles.pixel_filter_type = 'GAUSSIAN'
scene.cycles.sample_clamp_indirect = 0.0
scene.view_settings.view_transform = 'Standard'
bpy.context.view_layer.update()

